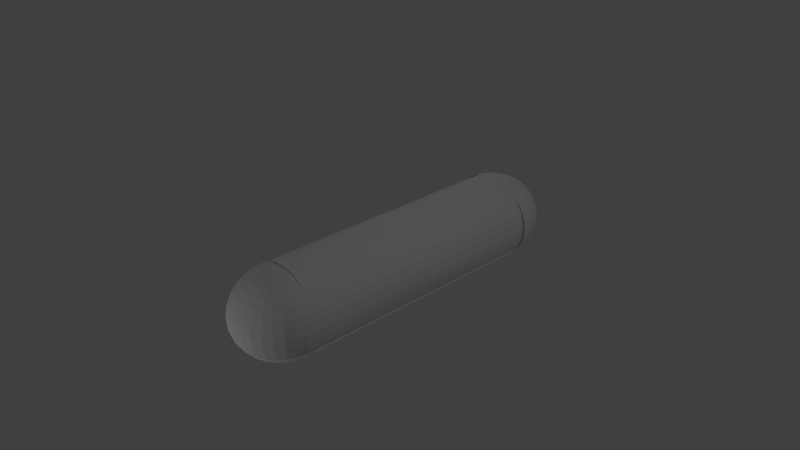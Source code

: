 # Source: Pill.blend  (saved by Blender 2.73.0; exported with 4.5.12 LTS)
import bpy
from mathutils import Matrix  # noqa: F401  (used for matrix-valued properties, if any)

bpy.ops.wm.read_factory_settings(use_empty=True)
scene = bpy.context.scene
scene.name = 'Scene'

# ---- collections
col_collection_1 = bpy.data.collections.new('Collection 1'); scene.collection.children.link(col_collection_1)

# ---- materials (node trees are filled in below, after node groups)
mat_material_001 = bpy.data.materials.new('Material.001')
mat_material_001.alpha_threshold = 0.0
mat_material_001.use_transparent_shadow = False
mat_material_001.roughness = 0.5
mat_material_002 = bpy.data.materials.new('Material.002')
mat_material_002.alpha_threshold = 0.0
mat_material_002.use_transparent_shadow = False
mat_material_002.roughness = 0.5

# ---- material node trees

# ---- world
world_world = bpy.data.worlds.new('World'); scene.world = world_world
world_world.color = (0.05088, 0.05088, 0.05088)
world_world.use_sun_shadow = False
world_world.sun_shadow_jitter_overblur = 0.0
world_world.cycles.sampling_method = 'MANUAL'
world_world.cycles.sample_map_resolution = 256

# ---- cameras
cam_camera = bpy.data.cameras.new('Camera')
cam_camera.clip_end = 100.0
cam_camera.lens = 35.0
cam_camera.sensor_width = 32.0
cam_camera.sensor_height = 18.0
cam_camera.ortho_scale = 7.314
cam_camera.dof.focus_distance = 0.0
cam_camera.dof.aperture_fstop = 128.0

# ---- lights
light_lamp_004 = bpy.data.lights.new('Lamp.004', 'POINT')
light_lamp_004.transmission_factor = 0.0
light_lamp_004.cutoff_distance = 30.0
light_lamp_004.energy = 100.0
light_lamp_004.shadow_buffer_clip_start = 1.001
light_lamp_004.shadow_soft_size = 0.1
light_lamp_004.shadow_maximum_resolution = 0.006
light_lamp_004.use_absolute_resolution = True
light_lamp_004.cycles.use_multiple_importance_sampling = False
light_lamp_003 = bpy.data.lights.new('Lamp.003', 'POINT')
light_lamp_003.transmission_factor = 0.0
light_lamp_003.cutoff_distance = 30.0
light_lamp_003.energy = 100.0
light_lamp_003.shadow_buffer_clip_start = 1.001
light_lamp_003.shadow_soft_size = 0.1
light_lamp_003.shadow_maximum_resolution = 0.006
light_lamp_003.use_absolute_resolution = True
light_lamp_003.cycles.use_multiple_importance_sampling = False
light_lamp_002 = bpy.data.lights.new('Lamp.002', 'POINT')
light_lamp_002.transmission_factor = 0.0
light_lamp_002.cutoff_distance = 30.0
light_lamp_002.energy = 100.0
light_lamp_002.shadow_buffer_clip_start = 1.001
light_lamp_002.shadow_soft_size = 0.1
light_lamp_002.shadow_maximum_resolution = 0.006
light_lamp_002.use_absolute_resolution = True
light_lamp_002.cycles.use_multiple_importance_sampling = False
light_lamp_001 = bpy.data.lights.new('Lamp.001', 'POINT')
light_lamp_001.transmission_factor = 0.0
light_lamp_001.cutoff_distance = 30.0
light_lamp_001.energy = 100.0
light_lamp_001.shadow_buffer_clip_start = 1.001
light_lamp_001.shadow_soft_size = 0.1
light_lamp_001.shadow_maximum_resolution = 0.006
light_lamp_001.use_absolute_resolution = True
light_lamp_001.cycles.use_multiple_importance_sampling = False
light_lamp = bpy.data.lights.new('Lamp', 'POINT')
light_lamp.transmission_factor = 0.0
light_lamp.cutoff_distance = 30.0
light_lamp.energy = 100.0
light_lamp.shadow_buffer_clip_start = 1.001
light_lamp.shadow_soft_size = 0.1
light_lamp.shadow_maximum_resolution = 0.006
light_lamp.use_absolute_resolution = True
light_lamp.cycles.use_multiple_importance_sampling = False

# ---- meshes
me_sphere_001 = bpy.data.meshes.new('Sphere.001')
me_sphere_001.from_pydata([(-0.1951, 0.0, 0.9808), (-0.3827, 0.0, 0.9239), (-0.5556, 0.0, 0.8315), (-0.7071, 0.0, 0.7071), (-0.8315, 0.0, 0.5556), (-0.9239, 0.0, 0.3827), (-0.9808, 0.0, 0.1951), (-1.0, 0.0, 7.55e-08), (-0.9808, 0.0, -0.1951), (-0.9239, 0.0, -0.3827), (-0.8315, 0.0, -0.5556), (-0.7071, 0.0, -0.7071), (-0.5556, 0.0, -0.8315), (-0.3827, 0.0, -0.9239), (-0.1951, 0.0, -0.9808), (0.1951, -7.212e-09, 0.9808), (0.3827, 4.122e-08, 0.9239), (0.5556, 2.632e-08, 0.8315), (0.7071, -2.584e-08, 0.7071), (0.8315, -8.544e-08, 0.5556), (0.9239, 6.357e-08, 0.3827), (0.9808, -8.544e-08, 0.1951), (1.0, -1.003e-07, 7.55e-08), (0.9808, -8.544e-08, -0.1951), (0.9239, 6.357e-08, -0.3827), (0.8315, -8.544e-08, -0.5556), (0.7071, -2.584e-08, -0.7071), (0.5556, -1.094e-08, -0.8315), (0.3827, 3.964e-09, -0.9239), (0.1951, 3.964e-09, -0.9808), (3.258e-07, 0.0, -1.0), (0.1913, -0.03806, 0.9808), (0.3753, -0.07466, 0.9239), (0.5449, -0.1084, 0.8315), (0.6935, -0.1379, 0.7071), (0.8155, -0.1622, 0.5556), (0.9061, -0.1802, 0.3827), (0.9619, -0.1913, 0.1951), (0.9808, -0.1951, 7.55e-08), (0.9619, -0.1913, -0.1951), (0.9061, -0.1802, -0.3827), (0.8155, -0.1622, -0.5556), (0.6935, -0.1379, -0.7071), (0.5449, -0.1084, -0.8315), (0.3753, -0.07466, -0.9239), (0.1913, -0.03806, -0.9808), (0.1802, -0.07466, 0.9808), (0.3536, -0.1464, 0.9239), (0.5133, -0.2126, 0.8315), (0.6533, -0.2706, 0.7071), (0.7682, -0.3182, 0.5556), (0.8536, -0.3536, 0.3827), (0.9061, -0.3753, 0.1951), (0.9239, -0.3827, 7.55e-08), (0.9061, -0.3753, -0.1951), (0.8536, -0.3536, -0.3827), (0.7682, -0.3182, -0.5556), (0.6533, -0.2706, -0.7071), (0.5133, -0.2126, -0.8315), (0.3536, -0.1464, -0.9239), (0.1802, -0.07466, -0.9808), (0.1622, -0.1084, 0.9808), (0.3182, -0.2126, 0.9239), (0.4619, -0.3087, 0.8315), (0.5879, -0.3928, 0.7071), (0.6913, -0.4619, 0.5556), (0.7682, -0.5133, 0.3827), (0.8155, -0.5449, 0.1951), (0.8315, -0.5556, 7.55e-08), (0.8155, -0.5449, -0.1951), (0.7682, -0.5133, -0.3827), (0.6913, -0.4619, -0.5556), (0.5879, -0.3928, -0.7071), (0.4619, -0.3087, -0.8315), (0.3182, -0.2126, -0.9239), (0.1622, -0.1084, -0.9808), (0.138, -0.1379, 0.9808), (0.2706, -0.2706, 0.9239), (0.3928, -0.3928, 0.8315), (0.5, -0.5, 0.7071), (0.5879, -0.5879, 0.5556), (0.6533, -0.6533, 0.3827), (0.6935, -0.6935, 0.1951), (0.7071, -0.7071, 7.55e-08), (0.6935, -0.6935, -0.1951), (0.6533, -0.6533, -0.3827), (0.5879, -0.5879, -0.5556), (0.5, -0.5, -0.7071), (0.3928, -0.3928, -0.8315), (0.2706, -0.2706, -0.9239), (0.1379, -0.1379, -0.9808), (0.1084, -0.1622, 0.9808), (0.2126, -0.3182, 0.9239), (0.3087, -0.4619, 0.8315), (0.3928, -0.5879, 0.7071), (0.4619, -0.6913, 0.5556), (0.5133, -0.7682, 0.3827), (0.5449, -0.8155, 0.1951), (0.5556, -0.8315, 7.55e-08), (0.5449, -0.8155, -0.1951), (0.5133, -0.7682, -0.3827), (0.4619, -0.6913, -0.5556), (0.3928, -0.5879, -0.7071), (0.3087, -0.4619, -0.8315), (0.2126, -0.3182, -0.9239), (0.1084, -0.1622, -0.9808), (0.07466, -0.1802, 0.9808), (0.1464, -0.3536, 0.9239), (0.2126, -0.5133, 0.8315), (0.2706, -0.6533, 0.7071), (0.3182, -0.7682, 0.5556), (0.3536, -0.8536, 0.3827), (0.3753, -0.9061, 0.1951), (0.3827, -0.9239, 7.55e-08), (0.3753, -0.9061, -0.1951), (0.3536, -0.8536, -0.3827), (0.3182, -0.7682, -0.5556), (0.2706, -0.6533, -0.7071), (0.2126, -0.5133, -0.8315), (0.1464, -0.3536, -0.9239), (0.07466, -0.1802, -0.9808), (0.03806, -0.1913, 0.9808), (0.07466, -0.3753, 0.9239), (0.1084, -0.5449, 0.8315), (0.1379, -0.6935, 0.7071), (0.1622, -0.8155, 0.5556), (0.1802, -0.9061, 0.3827), (0.1913, -0.9619, 0.1951), (0.1951, -0.9808, 7.55e-08), (0.1913, -0.9619, -0.1951), (0.1802, -0.9061, -0.3827), (0.1622, -0.8155, -0.5556), (0.1379, -0.6935, -0.7071), (0.1084, -0.5449, -0.8315), (0.07466, -0.3753, -0.9239), (0.03806, -0.1913, -0.9808), (3.117e-07, -0.1951, 0.9808), (2.819e-07, -0.3827, 0.9239), (2.819e-07, -0.5556, 0.8315), (1.851e-07, -0.7071, 0.7071), (1.404e-07, -0.8315, 0.5556), (3.192e-07, -0.9239, 0.3827), (9.567e-08, -0.9808, 0.1951), (1.404e-07, -1.0, 7.55e-08), (9.567e-08, -0.9808, -0.1951), (3.192e-07, -0.9239, -0.3827), (1.404e-07, -0.8315, -0.5556), (1.851e-07, -0.7071, -0.7071), (2.596e-07, -0.5556, -0.8315), (2.521e-07, -0.3827, -0.9239), (3.155e-07, -0.1951, -0.9808), (-0.03806, -0.1913, 0.9808), (-0.07466, -0.3753, 0.9239), (-0.1084, -0.5449, 0.8315), (-0.1379, -0.6935, 0.7071), (-0.1622, -0.8155, 0.5556), (-0.1802, -0.9061, 0.3827), (-0.1913, -0.9619, 0.1951), (-0.1951, -0.9808, 7.55e-08), (-0.1913, -0.9619, -0.1951), (-0.1802, -0.9061, -0.3827), (-0.1622, -0.8155, -0.5556), (-0.1379, -0.6935, -0.7071), (-0.1084, -0.5449, -0.8315), (-0.07466, -0.3753, -0.9239), (-0.03806, -0.1913, -0.9808), (-0.07466, -0.1802, 0.9808), (-0.1464, -0.3536, 0.9239), (-0.2126, -0.5133, 0.8315), (-0.2706, -0.6533, 0.7071), (-0.3182, -0.7682, 0.5556), (-0.3536, -0.8536, 0.3827), (-0.3753, -0.9061, 0.1951), (-0.3827, -0.9239, 7.55e-08), (-0.3753, -0.9061, -0.1951), (-0.3536, -0.8536, -0.3827), (-0.3182, -0.7682, -0.5556), (-0.2706, -0.6533, -0.7071), (-0.2126, -0.5133, -0.8315), (-0.1464, -0.3536, -0.9239), (-0.07466, -0.1802, -0.9808), (-0.1084, -0.1622, 0.9808), (-0.2126, -0.3182, 0.9239), (-0.3087, -0.4619, 0.8315), (-0.3928, -0.5879, 0.7071), (-0.4619, -0.6913, 0.5556), (-0.5133, -0.7682, 0.3827), (-0.5449, -0.8155, 0.1951), (-0.5556, -0.8315, 7.55e-08), (-0.5449, -0.8155, -0.1951), (-0.5133, -0.7682, -0.3827), (-0.4619, -0.6913, -0.5556), (-0.3928, -0.5879, -0.7071), (-0.3087, -0.4619, -0.8315), (-0.2126, -0.3182, -0.9239), (-0.1084, -0.1622, -0.9808), (-0.1379, -0.1379, 0.9808), (-0.2706, -0.2706, 0.9239), (-0.3928, -0.3928, 0.8315), (-0.5, -0.5, 0.7071), (-0.5879, -0.5879, 0.5556), (-0.6533, -0.6533, 0.3827), (-0.6935, -0.6935, 0.1951), (-0.7071, -0.7071, 7.55e-08), (-0.6935, -0.6935, -0.1951), (-0.6533, -0.6533, -0.3827), (-0.5879, -0.5879, -0.5556), (-0.5, -0.5, -0.7071), (-0.3928, -0.3928, -0.8315), (-0.2706, -0.2706, -0.9239), (-0.1379, -0.1379, -0.9808), (-0.1622, -0.1084, 0.9808), (-0.3182, -0.2126, 0.9239), (-0.4619, -0.3087, 0.8315), (-0.5879, -0.3928, 0.7071), (-0.6913, -0.4619, 0.5556), (-0.7682, -0.5133, 0.3827), (-0.8155, -0.5449, 0.1951), (-0.8315, -0.5556, 7.55e-08), (-0.8155, -0.5449, -0.1951), (-0.7682, -0.5133, -0.3827), (-0.6913, -0.4619, -0.5556), (-0.5879, -0.3928, -0.7071), (-0.4619, -0.3087, -0.8315), (-0.3182, -0.2126, -0.9239), (-0.1622, -0.1084, -0.9808), (2.48e-08, -1.247e-07, 1.0), (-0.1802, -0.07466, 0.9808), (-0.3536, -0.1464, 0.9239), (-0.5133, -0.2126, 0.8315), (-0.6533, -0.2706, 0.7071), (-0.7682, -0.3182, 0.5556), (-0.8536, -0.3536, 0.3827), (-0.9061, -0.3753, 0.1951), (-0.9239, -0.3827, 7.55e-08), (-0.9061, -0.3753, -0.1951), (-0.8536, -0.3536, -0.3827), (-0.7682, -0.3182, -0.5556), (-0.6533, -0.2706, -0.7071), (-0.5133, -0.2126, -0.8315), (-0.3536, -0.1464, -0.9239), (-0.1802, -0.07466, -0.9808), (-0.1913, -0.03806, 0.9808), (-0.3753, -0.07466, 0.9239), (-0.5449, -0.1084, 0.8315), (-0.6935, -0.1379, 0.7071), (-0.8155, -0.1622, 0.5556), (-0.9061, -0.1802, 0.3827), (-0.9619, -0.1913, 0.1951), (-0.9808, -0.1951, 7.55e-08), (-0.9619, -0.1913, -0.1951), (-0.9061, -0.1802, -0.3827), (-0.8155, -0.1622, -0.5556), (-0.6935, -0.1379, -0.7071), (-0.5449, -0.1084, -0.8315), (-0.3753, -0.07466, -0.9239), (-0.1913, -0.03806, -0.9808), (0.01882, 2.558, 1.022), (0.01882, -0.026, 1.022), (0.2043, 2.558, 1.002), (0.2043, -0.026, 1.002), (0.3826, 2.558, 0.9442), (0.3826, -0.026, 0.9442), (0.5469, 2.558, 0.8502), (0.5469, -0.026, 0.8502), (0.691, 2.558, 0.7236), (0.691, -0.026, 0.7236), (0.8092, 2.558, 0.5695), (0.8092, -0.026, 0.5695), (0.8971, 2.558, 0.3936), (0.8971, -0.026, 0.3936), (0.9512, 2.558, 0.2027), (0.9512, -0.026, 0.2027), (0.9694, 2.558, 0.004247), (0.9694, -0.026, 0.004247), (0.9512, 2.558, -0.1942), (0.9512, -0.026, -0.1942), (0.8971, 2.558, -0.3851), (0.8971, -0.026, -0.3851), (0.8092, 2.558, -0.561), (0.8092, -0.026, -0.561), (0.691, 2.558, -0.7151), (0.691, -0.026, -0.7151), (0.5469, 2.558, -0.8417), (0.5469, -0.026, -0.8417), (0.3826, 2.558, -0.9357), (0.3826, -0.026, -0.9357), (0.2043, 2.558, -0.9936), (0.2043, -0.026, -0.9936), (0.01882, 2.558, -1.013), (0.01882, -0.026, -1.013), (-0.1666, 2.558, -0.9936), (-0.1666, -0.026, -0.9936), (-0.345, 2.558, -0.9357), (-0.345, -0.026, -0.9357), (-0.5093, 2.558, -0.8417), (-0.5093, -0.026, -0.8417), (-0.6534, 2.558, -0.7151), (-0.6534, -0.026, -0.7151), (-0.7716, 2.558, -0.561), (-0.7716, -0.026, -0.561), (-0.8594, 2.558, -0.3851), (-0.8594, -0.026, -0.3851), (-0.9135, 2.558, -0.1942), (-0.9135, -0.026, -0.1942), (-0.9318, 2.558, 0.004248), (-0.9318, -0.026, 0.004248), (-0.9135, 2.558, 0.2027), (-0.9135, -0.026, 0.2027), (-0.8594, 2.558, 0.3936), (-0.8594, -0.026, 0.3936), (-0.7716, 2.558, 0.5695), (-0.7716, -0.026, 0.5695), (-0.6534, 2.558, 0.7236), (-0.6534, -0.026, 0.7236), (-0.5093, 2.558, 0.8502), (-0.5093, -0.026, 0.8502), (-0.345, 2.558, 0.9442), (-0.345, -0.026, 0.9442), (-0.1666, 2.558, 1.002), (-0.1666, -0.026, 1.002)], [], [(20, 19, 35, 36), (18, 17, 33, 34), (29, 28, 44, 45), (16, 15, 31, 32), (27, 26, 42, 43), (25, 24, 40, 41), (23, 22, 38, 39), (21, 20, 36, 37), (19, 18, 34, 35), (17, 16, 32, 33), (28, 27, 43, 44), (26, 25, 41, 42), (24, 23, 39, 40), (22, 21, 37, 38), (36, 35, 50, 51), (34, 33, 48, 49), (45, 44, 59, 60), (32, 31, 46, 47), (43, 42, 57, 58), (41, 40, 55, 56), (39, 38, 53, 54), (37, 36, 51, 52), (35, 34, 49, 50), (33, 32, 47, 48), (44, 43, 58, 59), (42, 41, 56, 57), (40, 39, 54, 55), (38, 37, 52, 53), (51, 50, 65, 66), (49, 48, 63, 64), (60, 59, 74, 75), (47, 46, 61, 62), (58, 57, 72, 73), (56, 55, 70, 71), (54, 53, 68, 69), (52, 51, 66, 67), (50, 49, 64, 65), (48, 47, 62, 63), (59, 58, 73, 74), (57, 56, 71, 72), (55, 54, 69, 70), (53, 52, 67, 68), (66, 65, 80, 81), (64, 63, 78, 79), (75, 74, 89, 90), (62, 61, 76, 77), (73, 72, 87, 88), (71, 70, 85, 86), (69, 68, 83, 84), (67, 66, 81, 82), (65, 64, 79, 80), (63, 62, 77, 78), (74, 73, 88, 89), (72, 71, 86, 87), (70, 69, 84, 85), (68, 67, 82, 83), (81, 80, 95, 96), (79, 78, 93, 94), (90, 89, 104, 105), (77, 76, 91, 92), (88, 87, 102, 103), (86, 85, 100, 101), (84, 83, 98, 99), (82, 81, 96, 97), (80, 79, 94, 95), (78, 77, 92, 93), (89, 88, 103, 104), (87, 86, 101, 102), (85, 84, 99, 100), (83, 82, 97, 98), (96, 95, 110, 111), (94, 93, 108, 109), (105, 104, 119, 120), (92, 91, 106, 107), (103, 102, 117, 118), (101, 100, 115, 116), (99, 98, 113, 114), (97, 96, 111, 112), (95, 94, 109, 110), (93, 92, 107, 108), (104, 103, 118, 119), (102, 101, 116, 117), (100, 99, 114, 115), (98, 97, 112, 113), (111, 110, 125, 126), (109, 108, 123, 124), (120, 119, 134, 135), (107, 106, 121, 122), (118, 117, 132, 133), (116, 115, 130, 131), (114, 113, 128, 129), (112, 111, 126, 127), (110, 109, 124, 125), (108, 107, 122, 123), (119, 118, 133, 134), (117, 116, 131, 132), (115, 114, 129, 130), (113, 112, 127, 128), (126, 125, 140, 141), (124, 123, 138, 139), (135, 134, 149, 150), (122, 121, 136, 137), (133, 132, 147, 148), (131, 130, 145, 146), (129, 128, 143, 144), (127, 126, 141, 142), (125, 124, 139, 140), (123, 122, 137, 138), (134, 133, 148, 149), (132, 131, 146, 147), (130, 129, 144, 145), (128, 127, 142, 143), (141, 140, 155, 156), (139, 138, 153, 154), (150, 149, 164, 165), (137, 136, 151, 152), (148, 147, 162, 163), (146, 145, 160, 161), (144, 143, 158, 159), (142, 141, 156, 157), (140, 139, 154, 155), (138, 137, 152, 153), (149, 148, 163, 164), (147, 146, 161, 162), (145, 144, 159, 160), (143, 142, 157, 158), (156, 155, 170, 171), (154, 153, 168, 169), (165, 164, 179, 180), (152, 151, 166, 167), (163, 162, 177, 178), (161, 160, 175, 176), (159, 158, 173, 174), (157, 156, 171, 172), (155, 154, 169, 170), (153, 152, 167, 168), (164, 163, 178, 179), (162, 161, 176, 177), (160, 159, 174, 175), (158, 157, 172, 173), (171, 170, 185, 186), (169, 168, 183, 184), (180, 179, 194, 195), (167, 166, 181, 182), (178, 177, 192, 193), (176, 175, 190, 191), (174, 173, 188, 189), (172, 171, 186, 187), (170, 169, 184, 185), (168, 167, 182, 183), (179, 178, 193, 194), (177, 176, 191, 192), (175, 174, 189, 190), (173, 172, 187, 188), (186, 185, 200, 201), (184, 183, 198, 199), (195, 194, 209, 210), (182, 181, 196, 197), (193, 192, 207, 208), (191, 190, 205, 206), (189, 188, 203, 204), (187, 186, 201, 202), (185, 184, 199, 200), (183, 182, 197, 198), (194, 193, 208, 209), (192, 191, 206, 207), (190, 189, 204, 205), (188, 187, 202, 203), (201, 200, 215, 216), (199, 198, 213, 214), (210, 209, 224, 225), (197, 196, 211, 212), (208, 207, 222, 223), (206, 205, 220, 221), (204, 203, 218, 219), (202, 201, 216, 217), (200, 199, 214, 215), (198, 197, 212, 213), (209, 208, 223, 224), (207, 206, 221, 222), (205, 204, 219, 220), (203, 202, 217, 218), (216, 215, 231, 232), (214, 213, 229, 230), (225, 224, 240, 241), (212, 211, 227, 228), (223, 222, 238, 239), (221, 220, 236, 237), (219, 218, 234, 235), (217, 216, 232, 233), (215, 214, 230, 231), (213, 212, 228, 229), (224, 223, 239, 240), (222, 221, 237, 238), (220, 219, 235, 236), (218, 217, 233, 234), (232, 231, 246, 247), (230, 229, 244, 245), (241, 240, 255, 256), (228, 227, 242, 243), (239, 238, 253, 254), (237, 236, 251, 252), (235, 234, 249, 250), (233, 232, 247, 248), (231, 230, 245, 246), (229, 228, 243, 244), (240, 239, 254, 255), (238, 237, 252, 253), (236, 235, 250, 251), (234, 233, 248, 249), (30, 29, 45), (15, 226, 31), (30, 45, 60), (31, 226, 46), (30, 60, 75), (46, 226, 61), (30, 75, 90), (61, 226, 76), (30, 90, 105), (76, 226, 91), (30, 105, 120), (91, 226, 106), (30, 120, 135), (106, 226, 121), (30, 135, 150), (121, 226, 136), (30, 150, 165), (136, 226, 151), (30, 165, 180), (151, 226, 166), (30, 180, 195), (166, 226, 181), (30, 195, 210), (181, 226, 196), (30, 210, 225), (196, 226, 211), (30, 225, 241), (211, 226, 227), (30, 241, 256), (227, 226, 242), (247, 246, 4, 5), (245, 244, 2, 3), (256, 255, 13, 14), (243, 242, 0, 1), (254, 253, 11, 12), (252, 251, 9, 10), (250, 249, 7, 8), (248, 247, 5, 6), (246, 245, 3, 4), (30, 256, 14), (244, 243, 1, 2), (255, 254, 12, 13), (253, 252, 10, 11), (251, 250, 8, 9), (249, 248, 6, 7), (257, 258, 260, 259), (259, 260, 262, 261), (261, 262, 264, 263), (263, 264, 266, 265), (265, 266, 268, 267), (267, 268, 270, 269), (269, 270, 272, 271), (271, 272, 274, 273), (273, 274, 276, 275), (275, 276, 278, 277), (277, 278, 280, 279), (279, 280, 282, 281), (281, 282, 284, 283), (283, 284, 286, 285), (285, 286, 288, 287), (287, 288, 290, 289), (289, 290, 292, 291), (291, 292, 294, 293), (293, 294, 296, 295), (295, 296, 298, 297), (297, 298, 300, 299), (299, 300, 302, 301), (301, 302, 304, 303), (303, 304, 306, 305), (305, 306, 308, 307), (307, 308, 310, 309), (309, 310, 312, 311), (311, 312, 314, 313), (313, 314, 316, 315), (315, 316, 318, 317), (260, 258, 320, 318, 316, 314, 312, 310, 308, 306, 304, 302, 300, 298, 296, 294, 292, 290, 288, 286, 284, 282, 280, 278, 276, 274, 272, 270, 268, 266, 264, 262), (319, 320, 258, 257), (317, 318, 320, 319), (257, 259, 261, 263, 265, 267, 269, 271, 273, 275, 277, 279, 281, 283, 285, 287, 289, 291, 293, 295, 297, 299, 301, 303, 305, 307, 309, 311, 313, 315, 317, 319)])
me_sphere_001.polygons.foreach_set('material_index', [0, 0, 0, 0, 0, 0, 0, 0, 0, 0, 0, 0, 0, 0, 0, 0, 0, 0, 0, 0, 0, 0, 0, 0, 0, 0, 0, 0, 0, 0, 0, 0, 0, 0, 0, 0, 0, 0, 0, 0, 0, 0, 0, 0, 0, 0, 0, 0, 0, 0, 0, 0, 0, 0, 0, 0, 0, 0, 0, 0, 0, 0, 0, 0, 0, 0, 0, 0, 0, 0, 0, 0, 0, 0, 0, 0, 0, 0, 0, 0, 0, 0, 0, 0, 0, 0, 0, 0, 0, 0, 0, 0, 0, 0, 0, 0, 0, 0, 0, 0, 0, 0, 0, 0, 0, 0, 0, 0, 0, 0, 0, 0, 0, 0, 0, 0, 0, 0, 0, 0, 0, 0, 0, 0, 0, 0, 0, 0, 0, 0, 0, 0, 0, 0, 0, 0, 0, 0, 0, 0, 0, 0, 0, 0, 0, 0, 0, 0, 0, 0, 0, 0, 0, 0, 0, 0, 0, 0, 0, 0, 0, 0, 0, 0, 0, 0, 0, 0, 0, 0, 0, 0, 0, 0, 0, 0, 0, 0, 0, 0, 0, 0, 0, 0, 0, 0, 0, 0, 0, 0, 0, 0, 0, 0, 0, 0, 0, 0, 0, 0, 0, 0, 0, 0, 0, 0, 0, 0, 0, 0, 0, 0, 0, 0, 0, 0, 0, 0, 0, 0, 0, 0, 0, 0, 0, 0, 0, 0, 0, 0, 0, 0, 0, 0, 0, 0, 0, 0, 0, 0, 0, 0, 0, 0, 0, 0, 0, 0, 0, 0, 0, 0, 0, 0, 0, 1, 1, 1, 1, 1, 1, 1, 1, 1, 1, 1, 1, 1, 1, 1, 1, 1, 1, 1, 1, 1, 1, 1, 1, 1, 1, 1, 1, 1, 1, 1, 1, 1, 1])
_uv = me_sphere_001.uv_layers.new(name='UVMap')
_uv.uv.foreach_set('vector', [0.6948, 0.9595, 0.5952, 0.9913, 0.5752, 0.9134, 0.656, 0.8802, 0.4908, 0.9999, 0.3884, 0.9845, 0.3975, 0.9317, 0.4879, 0.9312, 0.8773, 0.2244, 0.9241, 0.2974, 0.8935, 0.3099, 0.8632, 0.2327, 0.2952, 0.9475, 0.2164, 0.8951, 0.2258, 0.8801, 0.3085, 0.9141, 0.9592, 0.3809, 0.9785, 0.4729, 0.9151, 0.4745, 0.9114, 0.3912, 0.9785, 0.5697, 0.9575, 0.6657, 0.8783, 0.6362, 0.9044, 0.5572, 0.9175, 0.7563, 0.8593, 0.8381, 0.7899, 0.7763, 0.8403, 0.7099, 0.7841, 0.9072, 0.6948, 0.9595, 0.656, 0.8802, 0.7281, 0.8338, 0.5952, 0.9913, 0.4908, 0.9999, 0.4879, 0.9312, 0.5752, 0.9134, 0.3884, 0.9845, 0.2952, 0.9475, 0.3085, 0.9141, 0.3975, 0.9317, 0.9241, 0.2974, 0.9592, 0.3809, 0.9114, 0.3912, 0.8935, 0.3099, 0.9785, 0.4729, 0.9785, 0.5697, 0.9044, 0.5572, 0.9151, 0.4745, 0.9575, 0.6657, 0.9175, 0.7563, 0.8403, 0.7099, 0.8783, 0.6362, 0.8593, 0.8381, 0.7841, 0.9072, 0.7281, 0.8338, 0.7899, 0.7763, 0.656, 0.8802, 0.5752, 0.9134, 0.552, 0.849, 0.6195, 0.8154, 0.4879, 0.9312, 0.3975, 0.9317, 0.3982, 0.8838, 0.4779, 0.8724, 0.8632, 0.2327, 0.8935, 0.3099, 0.8632, 0.3162, 0.8481, 0.2381, 0.3085, 0.9141, 0.2258, 0.8801, 0.2318, 0.8643, 0.3151, 0.8814, 0.9114, 0.3912, 0.9151, 0.4745, 0.8594, 0.4683, 0.8669, 0.3934, 0.9044, 0.5572, 0.8783, 0.6362, 0.8137, 0.6065, 0.8412, 0.5395, 0.8403, 0.7099, 0.7899, 0.7763, 0.7323, 0.7239, 0.7771, 0.6681, 0.7281, 0.8338, 0.656, 0.8802, 0.6195, 0.8154, 0.6797, 0.7734, 0.5752, 0.9134, 0.4879, 0.9312, 0.4779, 0.8724, 0.552, 0.849, 0.3975, 0.9317, 0.3085, 0.9141, 0.3151, 0.8814, 0.3982, 0.8838, 0.8935, 0.3099, 0.9114, 0.3912, 0.8669, 0.3934, 0.8632, 0.3162, 0.9151, 0.4745, 0.9044, 0.5572, 0.8412, 0.5395, 0.8594, 0.4683, 0.8783, 0.6362, 0.8403, 0.7099, 0.7771, 0.6681, 0.8137, 0.6065, 0.7899, 0.7763, 0.7281, 0.8338, 0.6797, 0.7734, 0.7323, 0.7239, 0.6195, 0.8154, 0.552, 0.849, 0.5271, 0.7943, 0.5849, 0.7608, 0.4779, 0.8724, 0.3982, 0.8838, 0.3925, 0.8407, 0.463, 0.8214, 0.8481, 0.2381, 0.8632, 0.3162, 0.8339, 0.3171, 0.8328, 0.2404, 0.3151, 0.8814, 0.2318, 0.8643, 0.2347, 0.8482, 0.3159, 0.8502, 0.8669, 0.3934, 0.8594, 0.4683, 0.8103, 0.4565, 0.8262, 0.3892, 0.8412, 0.5395, 0.8137, 0.6065, 0.7585, 0.5767, 0.7874, 0.5188, 0.7771, 0.6681, 0.7323, 0.7239, 0.6828, 0.6781, 0.7234, 0.6297, 0.6797, 0.7734, 0.6195, 0.8154, 0.5849, 0.7608, 0.6367, 0.7219, 0.552, 0.849, 0.4779, 0.8724, 0.463, 0.8214, 0.5271, 0.7943, 0.3982, 0.8838, 0.3151, 0.8814, 0.3159, 0.8502, 0.3925, 0.8407, 0.8632, 0.3162, 0.8669, 0.3934, 0.8262, 0.3892, 0.8339, 0.3171, 0.8594, 0.4683, 0.8412, 0.5395, 0.7874, 0.5188, 0.8103, 0.4565, 0.8137, 0.6065, 0.7771, 0.6681, 0.7234, 0.6297, 0.7585, 0.5767, 0.7323, 0.7239, 0.6797, 0.7734, 0.6367, 0.7219, 0.6828, 0.6781, 0.5849, 0.7608, 0.5271, 0.7943, 0.5011, 0.7469, 0.5517, 0.7134, 0.463, 0.8214, 0.3925, 0.8407, 0.3821, 0.8019, 0.4448, 0.7767, 0.8328, 0.2404, 0.8339, 0.3171, 0.8063, 0.3135, 0.8177, 0.24, 0.3159, 0.8502, 0.2347, 0.8482, 0.2346, 0.8323, 0.3121, 0.8211, 0.8262, 0.3892, 0.8103, 0.4565, 0.7669, 0.4408, 0.7891, 0.3802, 0.7874, 0.5188, 0.7585, 0.5767, 0.7105, 0.547, 0.7403, 0.496, 0.7234, 0.6297, 0.6828, 0.6781, 0.6389, 0.6369, 0.6765, 0.5937, 0.6367, 0.7219, 0.5849, 0.7608, 0.5517, 0.7134, 0.5974, 0.6769, 0.5271, 0.7943, 0.463, 0.8214, 0.4448, 0.7767, 0.5011, 0.7469, 0.3925, 0.8407, 0.3159, 0.8502, 0.3121, 0.8211, 0.3821, 0.8019, 0.8339, 0.3171, 0.8262, 0.3892, 0.7891, 0.3802, 0.8063, 0.3135, 0.8103, 0.4565, 0.7874, 0.5188, 0.7403, 0.496, 0.7669, 0.4408, 0.7585, 0.5767, 0.7234, 0.6297, 0.6765, 0.5937, 0.7105, 0.547, 0.6828, 0.6781, 0.6367, 0.7219, 0.5974, 0.6769, 0.6389, 0.6369, 0.5517, 0.7134, 0.5011, 0.7469, 0.4742, 0.7052, 0.5195, 0.6715, 0.4448, 0.7767, 0.3821, 0.8019, 0.3679, 0.767, 0.4241, 0.7371, 0.8177, 0.24, 0.8063, 0.3135, 0.7806, 0.306, 0.8032, 0.237, 0.3121, 0.8211, 0.2346, 0.8323, 0.2319, 0.8171, 0.3042, 0.7941, 0.7891, 0.3802, 0.7669, 0.4408, 0.7281, 0.422, 0.7554, 0.3672, 0.7403, 0.496, 0.7105, 0.547, 0.6675, 0.5173, 0.6988, 0.4717, 0.6765, 0.5937, 0.6389, 0.6369, 0.5988, 0.5989, 0.6343, 0.5595, 0.5974, 0.6769, 0.5517, 0.7134, 0.5195, 0.6715, 0.5606, 0.6361, 0.5011, 0.7469, 0.4448, 0.7767, 0.4241, 0.7371, 0.4742, 0.7052, 0.3821, 0.8019, 0.3121, 0.8211, 0.3042, 0.7941, 0.3679, 0.767, 0.8063, 0.3135, 0.7891, 0.3802, 0.7554, 0.3672, 0.7806, 0.306, 0.7669, 0.4408, 0.7403, 0.496, 0.6988, 0.4717, 0.7281, 0.422, 0.7105, 0.547, 0.6765, 0.5937, 0.6343, 0.5595, 0.6675, 0.5173, 0.6389, 0.6369, 0.5974, 0.6769, 0.5606, 0.6361, 0.5988, 0.5989, 0.5195, 0.6715, 0.4742, 0.7052, 0.4464, 0.6676, 0.4877, 0.6335, 0.4241, 0.7371, 0.3679, 0.767, 0.3505, 0.7356, 0.4011, 0.7016, 0.8032, 0.237, 0.7806, 0.306, 0.7569, 0.2951, 0.7896, 0.2316, 0.3042, 0.7941, 0.2319, 0.8171, 0.2267, 0.8029, 0.293, 0.7695, 0.7554, 0.3672, 0.7281, 0.422, 0.6929, 0.4006, 0.7248, 0.3509, 0.6988, 0.4717, 0.6675, 0.5173, 0.6288, 0.4875, 0.661, 0.4457, 0.6343, 0.5595, 0.5988, 0.5989, 0.5615, 0.5631, 0.5957, 0.5263, 0.5606, 0.6361, 0.5195, 0.6715, 0.4877, 0.6335, 0.5256, 0.5986, 0.4742, 0.7052, 0.4241, 0.7371, 0.4011, 0.7016, 0.4464, 0.6676, 0.3679, 0.767, 0.3042, 0.7941, 0.293, 0.7695, 0.3505, 0.7356, 0.7806, 0.306, 0.7554, 0.3672, 0.7248, 0.3509, 0.7569, 0.2951, 0.7281, 0.422, 0.6988, 0.4717, 0.661, 0.4457, 0.6929, 0.4006, 0.6675, 0.5173, 0.6343, 0.5595, 0.5957, 0.5263, 0.6288, 0.4875, 0.5988, 0.5989, 0.5606, 0.6361, 0.5256, 0.5986, 0.5615, 0.5631, 0.4877, 0.6335, 0.4464, 0.6676, 0.4175, 0.6333, 0.4557, 0.5983, 0.4011, 0.7016, 0.3505, 0.7356, 0.3304, 0.7072, 0.3761, 0.6694, 0.7896, 0.2316, 0.7569, 0.2951, 0.7355, 0.2812, 0.7773, 0.2241, 0.293, 0.7695, 0.2267, 0.8029, 0.2193, 0.79, 0.2788, 0.7473, 0.7248, 0.3509, 0.6929, 0.4006, 0.661, 0.3769, 0.6971, 0.3316, 0.661, 0.4457, 0.6288, 0.4875, 0.593, 0.457, 0.6265, 0.4183, 0.5957, 0.5263, 0.5615, 0.5631, 0.5259, 0.5288, 0.5596, 0.4935, 0.5256, 0.5986, 0.4877, 0.6335, 0.4557, 0.5983, 0.4914, 0.5634, 0.4464, 0.6676, 0.4011, 0.7016, 0.3761, 0.6694, 0.4175, 0.6333, 0.3505, 0.7356, 0.293, 0.7695, 0.2788, 0.7473, 0.3304, 0.7072, 0.7569, 0.2951, 0.7248, 0.3509, 0.6971, 0.3316, 0.7355, 0.2812, 0.6929, 0.4006, 0.661, 0.4457, 0.6265, 0.4183, 0.661, 0.3769, 0.6288, 0.4875, 0.5957, 0.5263, 0.5596, 0.4935, 0.593, 0.457, 0.5615, 0.5631, 0.5256, 0.5986, 0.4914, 0.5634, 0.5259, 0.5288, 0.4557, 0.5983, 0.4175, 0.6333, 0.3871, 0.6016, 0.4231, 0.5651, 0.3761, 0.6694, 0.3304, 0.7072, 0.3076, 0.6818, 0.349, 0.6402, 0.7773, 0.2241, 0.7355, 0.2812, 0.7164, 0.2646, 0.7664, 0.2147, 0.2788, 0.7473, 0.2193, 0.79, 0.2099, 0.7785, 0.2618, 0.7275, 0.6971, 0.3316, 0.661, 0.3769, 0.6318, 0.3508, 0.672, 0.3096, 0.6265, 0.4183, 0.593, 0.457, 0.5592, 0.4256, 0.5944, 0.3891, 0.5596, 0.4935, 0.5259, 0.5288, 0.4912, 0.4951, 0.5249, 0.4607, 0.4914, 0.5634, 0.4557, 0.5983, 0.4231, 0.5651, 0.4573, 0.5296, 0.4175, 0.6333, 0.3761, 0.6694, 0.349, 0.6402, 0.3871, 0.6016, 0.3304, 0.7072, 0.2788, 0.7473, 0.2618, 0.7275, 0.3076, 0.6818, 0.7355, 0.2812, 0.6971, 0.3316, 0.672, 0.3096, 0.7164, 0.2646, 0.661, 0.3769, 0.6265, 0.4183, 0.5944, 0.3891, 0.6318, 0.3508, 0.593, 0.457, 0.5596, 0.4935, 0.5249, 0.4607, 0.5592, 0.4256, 0.5259, 0.5288, 0.4914, 0.5634, 0.4573, 0.5296, 0.4912, 0.4951, 0.4231, 0.5651, 0.3871, 0.6016, 0.3549, 0.5718, 0.3892, 0.5333, 0.349, 0.6402, 0.3076, 0.6818, 0.2823, 0.659, 0.3195, 0.6134, 0.7664, 0.2147, 0.7164, 0.2646, 0.6997, 0.2455, 0.7573, 0.2037, 0.2618, 0.7275, 0.2099, 0.7785, 0.1987, 0.7687, 0.2424, 0.7102, 0.672, 0.3096, 0.6318, 0.3508, 0.6049, 0.3221, 0.6496, 0.2848, 0.5944, 0.3891, 0.5592, 0.4256, 0.5268, 0.3928, 0.5643, 0.3578, 0.5249, 0.4607, 0.4912, 0.4951, 0.4565, 0.4614, 0.491, 0.427, 0.4573, 0.5296, 0.4231, 0.5651, 0.3892, 0.5333, 0.4227, 0.4965, 0.3871, 0.6016, 0.349, 0.6402, 0.3195, 0.6134, 0.3549, 0.5718, 0.3076, 0.6818, 0.2618, 0.7275, 0.2424, 0.7102, 0.2823, 0.659, 0.7164, 0.2646, 0.672, 0.3096, 0.6496, 0.2848, 0.6997, 0.2455, 0.6318, 0.3508, 0.5944, 0.3891, 0.5643, 0.3578, 0.6049, 0.3221, 0.5592, 0.4256, 0.5249, 0.4607, 0.491, 0.427, 0.5268, 0.3928, 0.4912, 0.4951, 0.4573, 0.5296, 0.4227, 0.4965, 0.4565, 0.4614, 0.3892, 0.5333, 0.3549, 0.5718, 0.3204, 0.5437, 0.3534, 0.5023, 0.3195, 0.6134, 0.2823, 0.659, 0.2543, 0.639, 0.2874, 0.5889, 0.7573, 0.2037, 0.6997, 0.2455, 0.6858, 0.2239, 0.75, 0.1911, 0.2424, 0.7102, 0.1987, 0.7687, 0.1861, 0.7609, 0.2205, 0.6957, 0.6496, 0.2848, 0.6049, 0.3221, 0.5803, 0.2906, 0.6298, 0.2572, 0.5643, 0.3578, 0.5268, 0.3928, 0.4951, 0.3579, 0.5357, 0.324, 0.491, 0.427, 0.4565, 0.4614, 0.4212, 0.427, 0.4572, 0.392, 0.4227, 0.4965, 0.3892, 0.5333, 0.3534, 0.5023, 0.3867, 0.4635, 0.3549, 0.5718, 0.3195, 0.6134, 0.2874, 0.5889, 0.3204, 0.5437, 0.2823, 0.659, 0.2424, 0.7102, 0.2205, 0.6957, 0.2543, 0.639, 0.6997, 0.2455, 0.6496, 0.2848, 0.6298, 0.2572, 0.6858, 0.2239, 0.6049, 0.3221, 0.5643, 0.3578, 0.5357, 0.324, 0.5803, 0.2906, 0.5268, 0.3928, 0.491, 0.427, 0.4572, 0.392, 0.4951, 0.3579, 0.4565, 0.4614, 0.4227, 0.4965, 0.3867, 0.4635, 0.4212, 0.427, 0.3534, 0.5023, 0.3204, 0.5437, 0.2828, 0.5169, 0.3149, 0.4718, 0.2874, 0.5889, 0.2543, 0.639, 0.2233, 0.6219, 0.2522, 0.5666, 0.75, 0.1911, 0.6858, 0.2239, 0.6747, 0.2, 0.7449, 0.1773, 0.2205, 0.6957, 0.1861, 0.7609, 0.1721, 0.7553, 0.1964, 0.6842, 0.6298, 0.2572, 0.5803, 0.2906, 0.5577, 0.2558, 0.6127, 0.2265, 0.5357, 0.324, 0.4951, 0.3579, 0.4639, 0.3201, 0.5084, 0.2869, 0.4572, 0.392, 0.4212, 0.427, 0.3845, 0.3911, 0.4227, 0.3546, 0.3867, 0.4635, 0.3534, 0.5023, 0.3149, 0.4718, 0.3486, 0.4299, 0.3204, 0.5437, 0.2874, 0.5889, 0.2522, 0.5666, 0.2828, 0.5169, 0.2543, 0.639, 0.2205, 0.6957, 0.1964, 0.6842, 0.2233, 0.6219, 0.6858, 0.2239, 0.6298, 0.2572, 0.6127, 0.2265, 0.6747, 0.2, 0.5803, 0.2906, 0.5357, 0.324, 0.5084, 0.2869, 0.5577, 0.2558, 0.4951, 0.3579, 0.4572, 0.392, 0.4227, 0.3546, 0.4639, 0.3201, 0.4212, 0.427, 0.3867, 0.4635, 0.3486, 0.4299, 0.3845, 0.3911, 0.3149, 0.4718, 0.2828, 0.5169, 0.2411, 0.4915, 0.2725, 0.4411, 0.2522, 0.5666, 0.2233, 0.6219, 0.1892, 0.6079, 0.2132, 0.5467, 0.7449, 0.1773, 0.6747, 0.2, 0.667, 0.1738, 0.7422, 0.1626, 0.1964, 0.6842, 0.1721, 0.7553, 0.157, 0.7521, 0.1701, 0.676, 0.6127, 0.2265, 0.5577, 0.2558, 0.5375, 0.2169, 0.5989, 0.1925, 0.5084, 0.2869, 0.4639, 0.3201, 0.4324, 0.2784, 0.4822, 0.2457, 0.4227, 0.3546, 0.3845, 0.3911, 0.3454, 0.353, 0.3869, 0.3141, 0.3486, 0.4299, 0.3149, 0.4718, 0.2725, 0.4411, 0.3075, 0.3952, 0.2828, 0.5169, 0.2522, 0.5666, 0.2132, 0.5467, 0.2411, 0.4915, 0.2233, 0.6219, 0.1964, 0.6842, 0.1701, 0.676, 0.1892, 0.6079, 0.6747, 0.2, 0.6127, 0.2265, 0.5989, 0.1925, 0.667, 0.1738, 0.5577, 0.2558, 0.5084, 0.2869, 0.4822, 0.2457, 0.5375, 0.2169, 0.4639, 0.3201, 0.4227, 0.3546, 0.3869, 0.3141, 0.4324, 0.2784, 0.3845, 0.3911, 0.3486, 0.4299, 0.3075, 0.3952, 0.3454, 0.353, 0.2725, 0.4411, 0.2411, 0.4915, 0.1945, 0.4674, 0.2253, 0.4104, 0.2132, 0.5467, 0.1892, 0.6079, 0.1516, 0.5977, 0.1696, 0.5297, 0.7422, 0.1626, 0.667, 0.1738, 0.6632, 0.1454, 0.7421, 0.1472, 0.1701, 0.676, 0.157, 0.7521, 0.1413, 0.7515, 0.1417, 0.6716, 0.5989, 0.1925, 0.5375, 0.2169, 0.5199, 0.1732, 0.5888, 0.1547, 0.4822, 0.2457, 0.4324, 0.2784, 0.4003, 0.2315, 0.457, 0.1991, 0.3869, 0.3141, 0.3454, 0.353, 0.3025, 0.3113, 0.3488, 0.2689, 0.3075, 0.3952, 0.2725, 0.4411, 0.2253, 0.4104, 0.2613, 0.3584, 0.2411, 0.4915, 0.2132, 0.5467, 0.1696, 0.5297, 0.1945, 0.4674, 0.1892, 0.6079, 0.1701, 0.676, 0.1417, 0.6716, 0.1516, 0.5977, 0.667, 0.1738, 0.5989, 0.1925, 0.5888, 0.1547, 0.6632, 0.1454, 0.5375, 0.2169, 0.4822, 0.2457, 0.457, 0.1991, 0.5199, 0.1732, 0.4324, 0.2784, 0.3869, 0.3141, 0.3488, 0.2689, 0.4003, 0.2315, 0.3454, 0.353, 0.3075, 0.3952, 0.2613, 0.3584, 0.3025, 0.3113, 0.2253, 0.4104, 0.1945, 0.4674, 0.1411, 0.4449, 0.1712, 0.3792, 0.1696, 0.5297, 0.1516, 0.5977, 0.1102, 0.5922, 0.1204, 0.5162, 0.7421, 0.1472, 0.6632, 0.1454, 0.664, 0.1152, 0.7449, 0.1315, 0.1417, 0.6716, 0.1413, 0.7515, 0.1252, 0.7538, 0.1115, 0.6717, 0.5888, 0.1547, 0.5199, 0.1732, 0.5059, 0.1235, 0.5834, 0.1128, 0.457, 0.1991, 0.4003, 0.2315, 0.3672, 0.1773, 0.4333, 0.1455, 0.3488, 0.2689, 0.3025, 0.3113, 0.2544, 0.2649, 0.3073, 0.2174, 0.2613, 0.3584, 0.2253, 0.4104, 0.1712, 0.3792, 0.2084, 0.3187, 0.1945, 0.4674, 0.1696, 0.5297, 0.1204, 0.5162, 0.1411, 0.4449, 0.1516, 0.5977, 0.1417, 0.6716, 0.1115, 0.6717, 0.1102, 0.5922, 0.6632, 0.1454, 0.5888, 0.1547, 0.5834, 0.1128, 0.664, 0.1152, 0.5199, 0.1732, 0.457, 0.1991, 0.4333, 0.1455, 0.5059, 0.1235, 0.4003, 0.2315, 0.3488, 0.2689, 0.3073, 0.2174, 0.3672, 0.1773, 0.3025, 0.3113, 0.2613, 0.3584, 0.2084, 0.3187, 0.2544, 0.2649, 0.1712, 0.3792, 0.1411, 0.4449, 0.07873, 0.425, 0.1067, 0.3469, 0.1204, 0.5162, 0.1102, 0.5922, 0.06473, 0.5927, 0.06435, 0.5078, 0.7449, 0.1315, 0.664, 0.1152, 0.6703, 0.08346, 0.7507, 0.1162, 0.1115, 0.6717, 0.1252, 0.7538, 0.1093, 0.7592, 0.08007, 0.677, 0.5834, 0.1128, 0.5059, 0.1235, 0.4966, 0.06642, 0.5841, 0.06639, 0.4333, 0.1455, 0.3672, 0.1773, 0.3325, 0.1128, 0.4119, 0.08287, 0.3073, 0.2174, 0.2544, 0.2649, 0.1991, 0.212, 0.261, 0.1571, 0.2084, 0.3187, 0.1712, 0.3792, 0.1067, 0.3469, 0.1475, 0.2755, 0.1411, 0.4449, 0.1204, 0.5162, 0.06435, 0.5078, 0.07873, 0.425, 0.1102, 0.5922, 0.1115, 0.6717, 0.08007, 0.677, 0.06473, 0.5927, 0.664, 0.1152, 0.5834, 0.1128, 0.5841, 0.06639, 0.6703, 0.08346, 0.5059, 0.1235, 0.4333, 0.1455, 0.4119, 0.08287, 0.4966, 0.06642, 0.3672, 0.1773, 0.3073, 0.2174, 0.261, 0.1571, 0.3325, 0.1128, 0.2544, 0.2649, 0.2084, 0.3187, 0.1475, 0.2755, 0.1991, 0.212, 0.8233, 0.1596, 0.8773, 0.2244, 0.8632, 0.2327, 0.2164, 0.8951, 0.1511, 0.8351, 0.2258, 0.8801, 0.8233, 0.1596, 0.8632, 0.2327, 0.8481, 0.2381, 0.2258, 0.8801, 0.1511, 0.8351, 0.2318, 0.8643, 0.8233, 0.1596, 0.8481, 0.2381, 0.8328, 0.2404, 0.2318, 0.8643, 0.1511, 0.8351, 0.2347, 0.8482, 0.8233, 0.1596, 0.8328, 0.2404, 0.8177, 0.24, 0.2347, 0.8482, 0.1511, 0.8351, 0.2346, 0.8323, 0.8233, 0.1596, 0.8177, 0.24, 0.8032, 0.237, 0.2346, 0.8323, 0.1511, 0.8351, 0.2319, 0.8171, 0.8233, 0.1596, 0.8032, 0.237, 0.7896, 0.2316, 0.2319, 0.8171, 0.1511, 0.8351, 0.2267, 0.8029, 0.8233, 0.1596, 0.7896, 0.2316, 0.7773, 0.2241, 0.2267, 0.8029, 0.1511, 0.8351, 0.2193, 0.79, 0.8233, 0.1596, 0.7773, 0.2241, 0.7664, 0.2147, 0.2193, 0.79, 0.1511, 0.8351, 0.2099, 0.7785, 0.8233, 0.1596, 0.7664, 0.2147, 0.7573, 0.2037, 0.2099, 0.7785, 0.1511, 0.8351, 0.1987, 0.7687, 0.8233, 0.1596, 0.7573, 0.2037, 0.75, 0.1911, 0.1987, 0.7687, 0.1511, 0.8351, 0.1861, 0.7609, 0.8233, 0.1596, 0.75, 0.1911, 0.7449, 0.1773, 0.1861, 0.7609, 0.1511, 0.8351, 0.1721, 0.7553, 0.8233, 0.1596, 0.7449, 0.1773, 0.7422, 0.1626, 0.1721, 0.7553, 0.1511, 0.8351, 0.157, 0.7521, 0.8233, 0.1596, 0.7422, 0.1626, 0.7421, 0.1472, 0.157, 0.7521, 0.1511, 0.8351, 0.1413, 0.7515, 0.8233, 0.1596, 0.7421, 0.1472, 0.7449, 0.1315, 0.1413, 0.7515, 0.1511, 0.8351, 0.1252, 0.7538, 0.8233, 0.1596, 0.7449, 0.1315, 0.7507, 0.1162, 0.1252, 0.7538, 0.1511, 0.8351, 0.1093, 0.7592, 0.1067, 0.3469, 0.07873, 0.425, 0.005042, 0.4089, 0.03071, 0.3142, 0.06435, 0.5078, 0.06473, 0.5927, 0.01524, 0.6011, 9.89e-05, 0.5063, 0.7507, 0.1162, 0.6703, 0.08346, 0.6832, 0.05103, 0.7597, 0.1016, 0.08007, 0.677, 0.1093, 0.7592, 0.09358, 0.7666, 0.04791, 0.6886, 0.5841, 0.06639, 0.4966, 0.06642, 0.4945, 9.89e-05, 0.5931, 0.01535, 0.4119, 0.08287, 0.3325, 0.1128, 0.2965, 0.035, 0.394, 0.006874, 0.261, 0.1571, 0.1991, 0.212, 0.1334, 0.1503, 0.208, 0.08426, 0.1475, 0.2755, 0.1067, 0.3469, 0.03071, 0.3142, 0.07534, 0.2282, 0.07873, 0.425, 0.06435, 0.5078, 9.89e-05, 0.5063, 0.005042, 0.4089, 0.8233, 0.1596, 0.7507, 0.1162, 0.7597, 0.1016, 0.06473, 0.5927, 0.08007, 0.677, 0.04791, 0.6886, 0.01524, 0.6011, 0.6703, 0.08346, 0.5841, 0.06639, 0.5931, 0.01535, 0.6832, 0.05103, 0.4966, 0.06642, 0.4119, 0.08287, 0.394, 0.006874, 0.4945, 9.89e-05, 0.3325, 0.1128, 0.261, 0.1571, 0.208, 0.08426, 0.2965, 0.035, 0.1991, 0.212, 0.1475, 0.2755, 0.07534, 0.2282, 0.1334, 0.1503, 0.0, 0.0, 1.0, 0.0, 1.0, 1.0, 0.0, 1.0, 0.0, 0.0, 1.0, 0.0, 1.0, 1.0, 0.0, 1.0, 0.0, 0.0, 1.0, 0.0, 1.0, 1.0, 0.0, 1.0, 0.0, 0.0, 1.0, 0.0, 1.0, 1.0, 0.0, 1.0, 0.0, 0.0, 1.0, 0.0, 1.0, 1.0, 0.0, 1.0, 0.0, 0.0, 1.0, 0.0, 1.0, 1.0, 0.0, 1.0, 0.0, 0.0, 1.0, 0.0, 1.0, 1.0, 0.0, 1.0, 0.0, 0.0, 1.0, 0.0, 1.0, 1.0, 0.0, 1.0, 0.0, 0.0, 1.0, 0.0, 1.0, 1.0, 0.0, 1.0, 0.0, 0.0, 1.0, 0.0, 1.0, 1.0, 0.0, 1.0, 0.0, 0.0, 1.0, 0.0, 1.0, 1.0, 0.0, 1.0, 0.0, 0.0, 1.0, 0.0, 1.0, 1.0, 0.0, 1.0, 0.0, 0.0, 1.0, 0.0, 1.0, 1.0, 0.0, 1.0, 0.0, 0.0, 1.0, 0.0, 1.0, 1.0, 0.0, 1.0, 0.0, 0.0, 1.0, 0.0, 1.0, 1.0, 0.0, 1.0, 0.0, 0.0, 1.0, 0.0, 1.0, 1.0, 0.0, 1.0, 0.0, 0.0, 1.0, 0.0, 1.0, 1.0, 0.0, 1.0, 0.0, 0.0, 1.0, 0.0, 1.0, 1.0, 0.0, 1.0, 0.0, 0.0, 1.0, 0.0, 1.0, 1.0, 0.0, 1.0, 0.0, 0.0, 1.0, 0.0, 1.0, 1.0, 0.0, 1.0, 0.0, 0.0, 1.0, 0.0, 1.0, 1.0, 0.0, 1.0, 0.0, 0.0, 1.0, 0.0, 1.0, 1.0, 0.0, 1.0, 0.0, 0.0, 1.0, 0.0, 1.0, 1.0, 0.0, 1.0, 0.0, 0.0, 1.0, 0.0, 1.0, 1.0, 0.0, 1.0, 0.0, 0.0, 1.0, 0.0, 1.0, 1.0, 0.0, 1.0, 0.0, 0.0, 1.0, 0.0, 1.0, 1.0, 0.0, 1.0, 0.0, 0.0, 1.0, 0.0, 1.0, 1.0, 0.0, 1.0, 0.0, 0.0, 1.0, 0.0, 1.0, 1.0, 0.0, 1.0, 0.0, 0.0, 1.0, 0.0, 1.0, 1.0, 0.0, 1.0, 0.0, 0.0, 1.0, 0.0, 1.0, 1.0, 0.0, 1.0, 0.5, 1.0, 0.5975, 0.9904, 0.6913, 0.9619, 0.7778, 0.9157, 0.8536, 0.8536, 0.9157, 0.7778, 0.9619, 0.6913, 0.9904, 0.5975, 1.0, 0.5, 0.9904, 0.4025, 0.9619, 0.3087, 0.9157, 0.2222, 0.8536, 0.1464, 0.7778, 0.08427, 0.6913, 0.03806, 0.5975, 0.009607, 0.5, 0.0, 0.4025, 0.009607, 0.3087, 0.03806, 0.2222, 0.08427, 0.1464, 0.1464, 0.08426, 0.2222, 0.03806, 0.3087, 0.009607, 0.4025, 0.0, 0.5, 0.009607, 0.5975, 0.03806, 0.6913, 0.08427, 0.7778, 0.1464, 0.8536, 0.2222, 0.9157, 0.3087, 0.9619, 0.4025, 0.9904, 0.0, 0.0, 1.0, 0.0, 1.0, 1.0, 0.0, 1.0, 0.0, 0.0, 1.0, 0.0, 1.0, 1.0, 0.0, 1.0, 0.5, 1.0, 0.5975, 0.9904, 0.6913, 0.9619, 0.7778, 0.9157, 0.8536, 0.8536, 0.9157, 0.7778, 0.9619, 0.6913, 0.9904, 0.5975, 1.0, 0.5, 0.9904, 0.4025, 0.9619, 0.3087, 0.9157, 0.2222, 0.8536, 0.1464, 0.7778, 0.08427, 0.6913, 0.03806, 0.5975, 0.009607, 0.5, 0.0, 0.4025, 0.009607, 0.3087, 0.03806, 0.2222, 0.08427, 0.1464, 0.1464, 0.08426, 0.2222, 0.03806, 0.3087, 0.009607, 0.4025, 0.0, 0.5, 0.009607, 0.5975, 0.03806, 0.6913, 0.08427, 0.7778, 0.1464, 0.8536, 0.2222, 0.9157, 0.3087, 0.9619, 0.4025, 0.9904])
me_sphere_001.materials.append(mat_material_001)
me_sphere_001.materials.append(mat_material_002)
me_sphere_001.use_remesh_preserve_volume = False
me_sphere_001.use_remesh_preserve_attributes = False
me_sphere_001.use_mirror_vertex_groups = False
me_sphere_001.update()
me_sphere = bpy.data.meshes.new('Sphere')
me_sphere.from_pydata([(-0.1951, 0.0, 0.9808), (-0.3827, 0.0, 0.9239), (-0.5556, 0.0, 0.8315), (-0.7071, 0.0, 0.7071), (-0.8315, 0.0, 0.5556), (-0.9239, 0.0, 0.3827), (-0.9808, 0.0, 0.1951), (-1.0, 0.0, 7.55e-08), (-0.9808, 0.0, -0.1951), (-0.9239, 0.0, -0.3827), (-0.8315, 0.0, -0.5556), (-0.7071, 0.0, -0.7071), (-0.5556, 0.0, -0.8315), (-0.3827, 0.0, -0.9239), (-0.1951, 0.0, -0.9808), (0.1951, -7.212e-09, 0.9808), (0.3827, 4.122e-08, 0.9239), (0.5556, 2.632e-08, 0.8315), (0.7071, -2.584e-08, 0.7071), (0.8315, -8.544e-08, 0.5556), (0.9239, 6.357e-08, 0.3827), (0.9808, -8.544e-08, 0.1951), (1.0, -1.003e-07, 7.55e-08), (0.9808, -8.544e-08, -0.1951), (0.9239, 6.357e-08, -0.3827), (0.8315, -8.544e-08, -0.5556), (0.7071, -2.584e-08, -0.7071), (0.5556, -1.094e-08, -0.8315), (0.3827, 3.964e-09, -0.9239), (0.1951, 3.964e-09, -0.9808), (3.258e-07, 0.0, -1.0), (0.1913, -0.03806, 0.9808), (0.3753, -0.07466, 0.9239), (0.5449, -0.1084, 0.8315), (0.6935, -0.1379, 0.7071), (0.8155, -0.1622, 0.5556), (0.9061, -0.1802, 0.3827), (0.9619, -0.1913, 0.1951), (0.9808, -0.1951, 7.55e-08), (0.9619, -0.1913, -0.1951), (0.9061, -0.1802, -0.3827), (0.8155, -0.1622, -0.5556), (0.6935, -0.1379, -0.7071), (0.5449, -0.1084, -0.8315), (0.3753, -0.07466, -0.9239), (0.1913, -0.03806, -0.9808), (0.1802, -0.07466, 0.9808), (0.3536, -0.1464, 0.9239), (0.5133, -0.2126, 0.8315), (0.6533, -0.2706, 0.7071), (0.7682, -0.3182, 0.5556), (0.8536, -0.3536, 0.3827), (0.9061, -0.3753, 0.1951), (0.9239, -0.3827, 7.55e-08), (0.9061, -0.3753, -0.1951), (0.8536, -0.3536, -0.3827), (0.7682, -0.3182, -0.5556), (0.6533, -0.2706, -0.7071), (0.5133, -0.2126, -0.8315), (0.3536, -0.1464, -0.9239), (0.1802, -0.07466, -0.9808), (0.1622, -0.1084, 0.9808), (0.3182, -0.2126, 0.9239), (0.4619, -0.3087, 0.8315), (0.5879, -0.3928, 0.7071), (0.6913, -0.4619, 0.5556), (0.7682, -0.5133, 0.3827), (0.8155, -0.5449, 0.1951), (0.8315, -0.5556, 7.55e-08), (0.8155, -0.5449, -0.1951), (0.7682, -0.5133, -0.3827), (0.6913, -0.4619, -0.5556), (0.5879, -0.3928, -0.7071), (0.4619, -0.3087, -0.8315), (0.3182, -0.2126, -0.9239), (0.1622, -0.1084, -0.9808), (0.138, -0.1379, 0.9808), (0.2706, -0.2706, 0.9239), (0.3928, -0.3928, 0.8315), (0.5, -0.5, 0.7071), (0.5879, -0.5879, 0.5556), (0.6533, -0.6533, 0.3827), (0.6935, -0.6935, 0.1951), (0.7071, -0.7071, 7.55e-08), (0.6935, -0.6935, -0.1951), (0.6533, -0.6533, -0.3827), (0.5879, -0.5879, -0.5556), (0.5, -0.5, -0.7071), (0.3928, -0.3928, -0.8315), (0.2706, -0.2706, -0.9239), (0.1379, -0.1379, -0.9808), (0.1084, -0.1622, 0.9808), (0.2126, -0.3182, 0.9239), (0.3087, -0.4619, 0.8315), (0.3928, -0.5879, 0.7071), (0.4619, -0.6913, 0.5556), (0.5133, -0.7682, 0.3827), (0.5449, -0.8155, 0.1951), (0.5556, -0.8315, 7.55e-08), (0.5449, -0.8155, -0.1951), (0.5133, -0.7682, -0.3827), (0.4619, -0.6913, -0.5556), (0.3928, -0.5879, -0.7071), (0.3087, -0.4619, -0.8315), (0.2126, -0.3182, -0.9239), (0.1084, -0.1622, -0.9808), (0.07466, -0.1802, 0.9808), (0.1464, -0.3536, 0.9239), (0.2126, -0.5133, 0.8315), (0.2706, -0.6533, 0.7071), (0.3182, -0.7682, 0.5556), (0.3536, -0.8536, 0.3827), (0.3753, -0.9061, 0.1951), (0.3827, -0.9239, 7.55e-08), (0.3753, -0.9061, -0.1951), (0.3536, -0.8536, -0.3827), (0.3182, -0.7682, -0.5556), (0.2706, -0.6533, -0.7071), (0.2126, -0.5133, -0.8315), (0.1464, -0.3536, -0.9239), (0.07466, -0.1802, -0.9808), (0.03806, -0.1913, 0.9808), (0.07466, -0.3753, 0.9239), (0.1084, -0.5449, 0.8315), (0.1379, -0.6935, 0.7071), (0.1622, -0.8155, 0.5556), (0.1802, -0.9061, 0.3827), (0.1913, -0.9619, 0.1951), (0.1951, -0.9808, 7.55e-08), (0.1913, -0.9619, -0.1951), (0.1802, -0.9061, -0.3827), (0.1622, -0.8155, -0.5556), (0.1379, -0.6935, -0.7071), (0.1084, -0.5449, -0.8315), (0.07466, -0.3753, -0.9239), (0.03806, -0.1913, -0.9808), (3.117e-07, -0.1951, 0.9808), (2.819e-07, -0.3827, 0.9239), (2.819e-07, -0.5556, 0.8315), (1.851e-07, -0.7071, 0.7071), (1.404e-07, -0.8315, 0.5556), (3.192e-07, -0.9239, 0.3827), (9.567e-08, -0.9808, 0.1951), (1.404e-07, -1.0, 7.55e-08), (9.567e-08, -0.9808, -0.1951), (3.192e-07, -0.9239, -0.3827), (1.404e-07, -0.8315, -0.5556), (1.851e-07, -0.7071, -0.7071), (2.596e-07, -0.5556, -0.8315), (2.521e-07, -0.3827, -0.9239), (3.155e-07, -0.1951, -0.9808), (-0.03806, -0.1913, 0.9808), (-0.07466, -0.3753, 0.9239), (-0.1084, -0.5449, 0.8315), (-0.1379, -0.6935, 0.7071), (-0.1622, -0.8155, 0.5556), (-0.1802, -0.9061, 0.3827), (-0.1913, -0.9619, 0.1951), (-0.1951, -0.9808, 7.55e-08), (-0.1913, -0.9619, -0.1951), (-0.1802, -0.9061, -0.3827), (-0.1622, -0.8155, -0.5556), (-0.1379, -0.6935, -0.7071), (-0.1084, -0.5449, -0.8315), (-0.07466, -0.3753, -0.9239), (-0.03806, -0.1913, -0.9808), (-0.07466, -0.1802, 0.9808), (-0.1464, -0.3536, 0.9239), (-0.2126, -0.5133, 0.8315), (-0.2706, -0.6533, 0.7071), (-0.3182, -0.7682, 0.5556), (-0.3536, -0.8536, 0.3827), (-0.3753, -0.9061, 0.1951), (-0.3827, -0.9239, 7.55e-08), (-0.3753, -0.9061, -0.1951), (-0.3536, -0.8536, -0.3827), (-0.3182, -0.7682, -0.5556), (-0.2706, -0.6533, -0.7071), (-0.2126, -0.5133, -0.8315), (-0.1464, -0.3536, -0.9239), (-0.07466, -0.1802, -0.9808), (-0.1084, -0.1622, 0.9808), (-0.2126, -0.3182, 0.9239), (-0.3087, -0.4619, 0.8315), (-0.3928, -0.5879, 0.7071), (-0.4619, -0.6913, 0.5556), (-0.5133, -0.7682, 0.3827), (-0.5449, -0.8155, 0.1951), (-0.5556, -0.8315, 7.55e-08), (-0.5449, -0.8155, -0.1951), (-0.5133, -0.7682, -0.3827), (-0.4619, -0.6913, -0.5556), (-0.3928, -0.5879, -0.7071), (-0.3087, -0.4619, -0.8315), (-0.2126, -0.3182, -0.9239), (-0.1084, -0.1622, -0.9808), (-0.1379, -0.1379, 0.9808), (-0.2706, -0.2706, 0.9239), (-0.3928, -0.3928, 0.8315), (-0.5, -0.5, 0.7071), (-0.5879, -0.5879, 0.5556), (-0.6533, -0.6533, 0.3827), (-0.6935, -0.6935, 0.1951), (-0.7071, -0.7071, 7.55e-08), (-0.6935, -0.6935, -0.1951), (-0.6533, -0.6533, -0.3827), (-0.5879, -0.5879, -0.5556), (-0.5, -0.5, -0.7071), (-0.3928, -0.3928, -0.8315), (-0.2706, -0.2706, -0.9239), (-0.1379, -0.1379, -0.9808), (-0.1622, -0.1084, 0.9808), (-0.3182, -0.2126, 0.9239), (-0.4619, -0.3087, 0.8315), (-0.5879, -0.3928, 0.7071), (-0.6913, -0.4619, 0.5556), (-0.7682, -0.5133, 0.3827), (-0.8155, -0.5449, 0.1951), (-0.8315, -0.5556, 7.55e-08), (-0.8155, -0.5449, -0.1951), (-0.7682, -0.5133, -0.3827), (-0.6913, -0.4619, -0.5556), (-0.5879, -0.3928, -0.7071), (-0.4619, -0.3087, -0.8315), (-0.3182, -0.2126, -0.9239), (-0.1622, -0.1084, -0.9808), (2.48e-08, -1.247e-07, 1.0), (-0.1802, -0.07466, 0.9808), (-0.3536, -0.1464, 0.9239), (-0.5133, -0.2126, 0.8315), (-0.6533, -0.2706, 0.7071), (-0.7682, -0.3182, 0.5556), (-0.8536, -0.3536, 0.3827), (-0.9061, -0.3753, 0.1951), (-0.9239, -0.3827, 7.55e-08), (-0.9061, -0.3753, -0.1951), (-0.8536, -0.3536, -0.3827), (-0.7682, -0.3182, -0.5556), (-0.6533, -0.2706, -0.7071), (-0.5133, -0.2126, -0.8315), (-0.3536, -0.1464, -0.9239), (-0.1802, -0.07466, -0.9808), (-0.1913, -0.03806, 0.9808), (-0.3753, -0.07466, 0.9239), (-0.5449, -0.1084, 0.8315), (-0.6935, -0.1379, 0.7071), (-0.8155, -0.1622, 0.5556), (-0.9061, -0.1802, 0.3827), (-0.9619, -0.1913, 0.1951), (-0.9808, -0.1951, 7.55e-08), (-0.9619, -0.1913, -0.1951), (-0.9061, -0.1802, -0.3827), (-0.8155, -0.1622, -0.5556), (-0.6935, -0.1379, -0.7071), (-0.5449, -0.1084, -0.8315), (-0.3753, -0.07466, -0.9239), (-0.1913, -0.03806, -0.9808), (0.01882, 2.558, 1.022), (0.01882, -0.026, 1.022), (0.2043, 2.558, 1.002), (0.2043, -0.026, 1.002), (0.3826, 2.558, 0.9442), (0.3826, -0.026, 0.9442), (0.5469, 2.558, 0.8502), (0.5469, -0.026, 0.8502), (0.691, 2.558, 0.7236), (0.691, -0.026, 0.7236), (0.8092, 2.558, 0.5695), (0.8092, -0.026, 0.5695), (0.8971, 2.558, 0.3936), (0.8971, -0.026, 0.3936), (0.9512, 2.558, 0.2027), (0.9512, -0.026, 0.2027), (0.9694, 2.558, 0.004247), (0.9694, -0.026, 0.004247), (0.9512, 2.558, -0.1942), (0.9512, -0.026, -0.1942), (0.8971, 2.558, -0.3851), (0.8971, -0.026, -0.3851), (0.8092, 2.558, -0.561), (0.8092, -0.026, -0.561), (0.691, 2.558, -0.7151), (0.691, -0.026, -0.7151), (0.5469, 2.558, -0.8417), (0.5469, -0.026, -0.8417), (0.3826, 2.558, -0.9357), (0.3826, -0.026, -0.9357), (0.2043, 2.558, -0.9936), (0.2043, -0.026, -0.9936), (0.01882, 2.558, -1.013), (0.01882, -0.026, -1.013), (-0.1666, 2.558, -0.9936), (-0.1666, -0.026, -0.9936), (-0.345, 2.558, -0.9357), (-0.345, -0.026, -0.9357), (-0.5093, 2.558, -0.8417), (-0.5093, -0.026, -0.8417), (-0.6534, 2.558, -0.7151), (-0.6534, -0.026, -0.7151), (-0.7716, 2.558, -0.561), (-0.7716, -0.026, -0.561), (-0.8594, 2.558, -0.3851), (-0.8594, -0.026, -0.3851), (-0.9135, 2.558, -0.1942), (-0.9135, -0.026, -0.1942), (-0.9318, 2.558, 0.004248), (-0.9318, -0.026, 0.004248), (-0.9135, 2.558, 0.2027), (-0.9135, -0.026, 0.2027), (-0.8594, 2.558, 0.3936), (-0.8594, -0.026, 0.3936), (-0.7716, 2.558, 0.5695), (-0.7716, -0.026, 0.5695), (-0.6534, 2.558, 0.7236), (-0.6534, -0.026, 0.7236), (-0.5093, 2.558, 0.8502), (-0.5093, -0.026, 0.8502), (-0.345, 2.558, 0.9442), (-0.345, -0.026, 0.9442), (-0.1666, 2.558, 1.002), (-0.1666, -0.026, 1.002)], [], [(20, 19, 35, 36), (18, 17, 33, 34), (29, 28, 44, 45), (16, 15, 31, 32), (27, 26, 42, 43), (25, 24, 40, 41), (23, 22, 38, 39), (21, 20, 36, 37), (19, 18, 34, 35), (17, 16, 32, 33), (28, 27, 43, 44), (26, 25, 41, 42), (24, 23, 39, 40), (22, 21, 37, 38), (36, 35, 50, 51), (34, 33, 48, 49), (45, 44, 59, 60), (32, 31, 46, 47), (43, 42, 57, 58), (41, 40, 55, 56), (39, 38, 53, 54), (37, 36, 51, 52), (35, 34, 49, 50), (33, 32, 47, 48), (44, 43, 58, 59), (42, 41, 56, 57), (40, 39, 54, 55), (38, 37, 52, 53), (51, 50, 65, 66), (49, 48, 63, 64), (60, 59, 74, 75), (47, 46, 61, 62), (58, 57, 72, 73), (56, 55, 70, 71), (54, 53, 68, 69), (52, 51, 66, 67), (50, 49, 64, 65), (48, 47, 62, 63), (59, 58, 73, 74), (57, 56, 71, 72), (55, 54, 69, 70), (53, 52, 67, 68), (66, 65, 80, 81), (64, 63, 78, 79), (75, 74, 89, 90), (62, 61, 76, 77), (73, 72, 87, 88), (71, 70, 85, 86), (69, 68, 83, 84), (67, 66, 81, 82), (65, 64, 79, 80), (63, 62, 77, 78), (74, 73, 88, 89), (72, 71, 86, 87), (70, 69, 84, 85), (68, 67, 82, 83), (81, 80, 95, 96), (79, 78, 93, 94), (90, 89, 104, 105), (77, 76, 91, 92), (88, 87, 102, 103), (86, 85, 100, 101), (84, 83, 98, 99), (82, 81, 96, 97), (80, 79, 94, 95), (78, 77, 92, 93), (89, 88, 103, 104), (87, 86, 101, 102), (85, 84, 99, 100), (83, 82, 97, 98), (96, 95, 110, 111), (94, 93, 108, 109), (105, 104, 119, 120), (92, 91, 106, 107), (103, 102, 117, 118), (101, 100, 115, 116), (99, 98, 113, 114), (97, 96, 111, 112), (95, 94, 109, 110), (93, 92, 107, 108), (104, 103, 118, 119), (102, 101, 116, 117), (100, 99, 114, 115), (98, 97, 112, 113), (111, 110, 125, 126), (109, 108, 123, 124), (120, 119, 134, 135), (107, 106, 121, 122), (118, 117, 132, 133), (116, 115, 130, 131), (114, 113, 128, 129), (112, 111, 126, 127), (110, 109, 124, 125), (108, 107, 122, 123), (119, 118, 133, 134), (117, 116, 131, 132), (115, 114, 129, 130), (113, 112, 127, 128), (126, 125, 140, 141), (124, 123, 138, 139), (135, 134, 149, 150), (122, 121, 136, 137), (133, 132, 147, 148), (131, 130, 145, 146), (129, 128, 143, 144), (127, 126, 141, 142), (125, 124, 139, 140), (123, 122, 137, 138), (134, 133, 148, 149), (132, 131, 146, 147), (130, 129, 144, 145), (128, 127, 142, 143), (141, 140, 155, 156), (139, 138, 153, 154), (150, 149, 164, 165), (137, 136, 151, 152), (148, 147, 162, 163), (146, 145, 160, 161), (144, 143, 158, 159), (142, 141, 156, 157), (140, 139, 154, 155), (138, 137, 152, 153), (149, 148, 163, 164), (147, 146, 161, 162), (145, 144, 159, 160), (143, 142, 157, 158), (156, 155, 170, 171), (154, 153, 168, 169), (165, 164, 179, 180), (152, 151, 166, 167), (163, 162, 177, 178), (161, 160, 175, 176), (159, 158, 173, 174), (157, 156, 171, 172), (155, 154, 169, 170), (153, 152, 167, 168), (164, 163, 178, 179), (162, 161, 176, 177), (160, 159, 174, 175), (158, 157, 172, 173), (171, 170, 185, 186), (169, 168, 183, 184), (180, 179, 194, 195), (167, 166, 181, 182), (178, 177, 192, 193), (176, 175, 190, 191), (174, 173, 188, 189), (172, 171, 186, 187), (170, 169, 184, 185), (168, 167, 182, 183), (179, 178, 193, 194), (177, 176, 191, 192), (175, 174, 189, 190), (173, 172, 187, 188), (186, 185, 200, 201), (184, 183, 198, 199), (195, 194, 209, 210), (182, 181, 196, 197), (193, 192, 207, 208), (191, 190, 205, 206), (189, 188, 203, 204), (187, 186, 201, 202), (185, 184, 199, 200), (183, 182, 197, 198), (194, 193, 208, 209), (192, 191, 206, 207), (190, 189, 204, 205), (188, 187, 202, 203), (201, 200, 215, 216), (199, 198, 213, 214), (210, 209, 224, 225), (197, 196, 211, 212), (208, 207, 222, 223), (206, 205, 220, 221), (204, 203, 218, 219), (202, 201, 216, 217), (200, 199, 214, 215), (198, 197, 212, 213), (209, 208, 223, 224), (207, 206, 221, 222), (205, 204, 219, 220), (203, 202, 217, 218), (216, 215, 231, 232), (214, 213, 229, 230), (225, 224, 240, 241), (212, 211, 227, 228), (223, 222, 238, 239), (221, 220, 236, 237), (219, 218, 234, 235), (217, 216, 232, 233), (215, 214, 230, 231), (213, 212, 228, 229), (224, 223, 239, 240), (222, 221, 237, 238), (220, 219, 235, 236), (218, 217, 233, 234), (232, 231, 246, 247), (230, 229, 244, 245), (241, 240, 255, 256), (228, 227, 242, 243), (239, 238, 253, 254), (237, 236, 251, 252), (235, 234, 249, 250), (233, 232, 247, 248), (231, 230, 245, 246), (229, 228, 243, 244), (240, 239, 254, 255), (238, 237, 252, 253), (236, 235, 250, 251), (234, 233, 248, 249), (30, 29, 45), (15, 226, 31), (30, 45, 60), (31, 226, 46), (30, 60, 75), (46, 226, 61), (30, 75, 90), (61, 226, 76), (30, 90, 105), (76, 226, 91), (30, 105, 120), (91, 226, 106), (30, 120, 135), (106, 226, 121), (30, 135, 150), (121, 226, 136), (30, 150, 165), (136, 226, 151), (30, 165, 180), (151, 226, 166), (30, 180, 195), (166, 226, 181), (30, 195, 210), (181, 226, 196), (30, 210, 225), (196, 226, 211), (30, 225, 241), (211, 226, 227), (30, 241, 256), (227, 226, 242), (247, 246, 4, 5), (245, 244, 2, 3), (256, 255, 13, 14), (243, 242, 0, 1), (254, 253, 11, 12), (252, 251, 9, 10), (250, 249, 7, 8), (248, 247, 5, 6), (246, 245, 3, 4), (30, 256, 14), (244, 243, 1, 2), (255, 254, 12, 13), (253, 252, 10, 11), (251, 250, 8, 9), (249, 248, 6, 7), (257, 258, 260, 259), (259, 260, 262, 261), (261, 262, 264, 263), (263, 264, 266, 265), (265, 266, 268, 267), (267, 268, 270, 269), (269, 270, 272, 271), (271, 272, 274, 273), (273, 274, 276, 275), (275, 276, 278, 277), (277, 278, 280, 279), (279, 280, 282, 281), (281, 282, 284, 283), (283, 284, 286, 285), (285, 286, 288, 287), (287, 288, 290, 289), (289, 290, 292, 291), (291, 292, 294, 293), (293, 294, 296, 295), (295, 296, 298, 297), (297, 298, 300, 299), (299, 300, 302, 301), (301, 302, 304, 303), (303, 304, 306, 305), (305, 306, 308, 307), (307, 308, 310, 309), (309, 310, 312, 311), (311, 312, 314, 313), (313, 314, 316, 315), (315, 316, 318, 317), (260, 258, 320, 318, 316, 314, 312, 310, 308, 306, 304, 302, 300, 298, 296, 294, 292, 290, 288, 286, 284, 282, 280, 278, 276, 274, 272, 270, 268, 266, 264, 262), (319, 320, 258, 257), (317, 318, 320, 319), (257, 259, 261, 263, 265, 267, 269, 271, 273, 275, 277, 279, 281, 283, 285, 287, 289, 291, 293, 295, 297, 299, 301, 303, 305, 307, 309, 311, 313, 315, 317, 319)])
me_sphere.polygons.foreach_set('material_index', [0, 0, 0, 0, 0, 0, 0, 0, 0, 0, 0, 0, 0, 0, 0, 0, 0, 0, 0, 0, 0, 0, 0, 0, 0, 0, 0, 0, 0, 0, 0, 0, 0, 0, 0, 0, 0, 0, 0, 0, 0, 0, 0, 0, 0, 0, 0, 0, 0, 0, 0, 0, 0, 0, 0, 0, 0, 0, 0, 0, 0, 0, 0, 0, 0, 0, 0, 0, 0, 0, 0, 0, 0, 0, 0, 0, 0, 0, 0, 0, 0, 0, 0, 0, 0, 0, 0, 0, 0, 0, 0, 0, 0, 0, 0, 0, 0, 0, 0, 0, 0, 0, 0, 0, 0, 0, 0, 0, 0, 0, 0, 0, 0, 0, 0, 0, 0, 0, 0, 0, 0, 0, 0, 0, 0, 0, 0, 0, 0, 0, 0, 0, 0, 0, 0, 0, 0, 0, 0, 0, 0, 0, 0, 0, 0, 0, 0, 0, 0, 0, 0, 0, 0, 0, 0, 0, 0, 0, 0, 0, 0, 0, 0, 0, 0, 0, 0, 0, 0, 0, 0, 0, 0, 0, 0, 0, 0, 0, 0, 0, 0, 0, 0, 0, 0, 0, 0, 0, 0, 0, 0, 0, 0, 0, 0, 0, 0, 0, 0, 0, 0, 0, 0, 0, 0, 0, 0, 0, 0, 0, 0, 0, 0, 0, 0, 0, 0, 0, 0, 0, 0, 0, 0, 0, 0, 0, 0, 0, 0, 0, 0, 0, 0, 0, 0, 0, 0, 0, 0, 0, 0, 0, 0, 0, 0, 0, 0, 0, 0, 0, 0, 0, 0, 0, 0, 1, 1, 1, 1, 1, 1, 1, 1, 1, 1, 1, 1, 1, 1, 1, 1, 1, 1, 1, 1, 1, 1, 1, 1, 1, 1, 1, 1, 1, 1, 1, 1, 1, 1])
_uv = me_sphere.uv_layers.new(name='UVMap')
_uv.uv.foreach_set('vector', [0.6948, 0.9595, 0.5952, 0.9913, 0.5752, 0.9134, 0.656, 0.8802, 0.4908, 0.9999, 0.3884, 0.9845, 0.3975, 0.9317, 0.4879, 0.9312, 0.8773, 0.2244, 0.9241, 0.2974, 0.8935, 0.3099, 0.8632, 0.2327, 0.2952, 0.9475, 0.2164, 0.8951, 0.2258, 0.8801, 0.3085, 0.9141, 0.9592, 0.3809, 0.9785, 0.4729, 0.9151, 0.4745, 0.9114, 0.3912, 0.9785, 0.5697, 0.9575, 0.6657, 0.8783, 0.6362, 0.9044, 0.5572, 0.9175, 0.7563, 0.8593, 0.8381, 0.7899, 0.7763, 0.8403, 0.7099, 0.7841, 0.9072, 0.6948, 0.9595, 0.656, 0.8802, 0.7281, 0.8338, 0.5952, 0.9913, 0.4908, 0.9999, 0.4879, 0.9312, 0.5752, 0.9134, 0.3884, 0.9845, 0.2952, 0.9475, 0.3085, 0.9141, 0.3975, 0.9317, 0.9241, 0.2974, 0.9592, 0.3809, 0.9114, 0.3912, 0.8935, 0.3099, 0.9785, 0.4729, 0.9785, 0.5697, 0.9044, 0.5572, 0.9151, 0.4745, 0.9575, 0.6657, 0.9175, 0.7563, 0.8403, 0.7099, 0.8783, 0.6362, 0.8593, 0.8381, 0.7841, 0.9072, 0.7281, 0.8338, 0.7899, 0.7763, 0.656, 0.8802, 0.5752, 0.9134, 0.552, 0.849, 0.6195, 0.8154, 0.4879, 0.9312, 0.3975, 0.9317, 0.3982, 0.8838, 0.4779, 0.8724, 0.8632, 0.2327, 0.8935, 0.3099, 0.8632, 0.3162, 0.8481, 0.2381, 0.3085, 0.9141, 0.2258, 0.8801, 0.2318, 0.8643, 0.3151, 0.8814, 0.9114, 0.3912, 0.9151, 0.4745, 0.8594, 0.4683, 0.8669, 0.3934, 0.9044, 0.5572, 0.8783, 0.6362, 0.8137, 0.6065, 0.8412, 0.5395, 0.8403, 0.7099, 0.7899, 0.7763, 0.7323, 0.7239, 0.7771, 0.6681, 0.7281, 0.8338, 0.656, 0.8802, 0.6195, 0.8154, 0.6797, 0.7734, 0.5752, 0.9134, 0.4879, 0.9312, 0.4779, 0.8724, 0.552, 0.849, 0.3975, 0.9317, 0.3085, 0.9141, 0.3151, 0.8814, 0.3982, 0.8838, 0.8935, 0.3099, 0.9114, 0.3912, 0.8669, 0.3934, 0.8632, 0.3162, 0.9151, 0.4745, 0.9044, 0.5572, 0.8412, 0.5395, 0.8594, 0.4683, 0.8783, 0.6362, 0.8403, 0.7099, 0.7771, 0.6681, 0.8137, 0.6065, 0.7899, 0.7763, 0.7281, 0.8338, 0.6797, 0.7734, 0.7323, 0.7239, 0.6195, 0.8154, 0.552, 0.849, 0.5271, 0.7943, 0.5849, 0.7608, 0.4779, 0.8724, 0.3982, 0.8838, 0.3925, 0.8407, 0.463, 0.8214, 0.8481, 0.2381, 0.8632, 0.3162, 0.8339, 0.3171, 0.8328, 0.2404, 0.3151, 0.8814, 0.2318, 0.8643, 0.2347, 0.8482, 0.3159, 0.8502, 0.8669, 0.3934, 0.8594, 0.4683, 0.8103, 0.4565, 0.8262, 0.3892, 0.8412, 0.5395, 0.8137, 0.6065, 0.7585, 0.5767, 0.7874, 0.5188, 0.7771, 0.6681, 0.7323, 0.7239, 0.6828, 0.6781, 0.7234, 0.6297, 0.6797, 0.7734, 0.6195, 0.8154, 0.5849, 0.7608, 0.6367, 0.7219, 0.552, 0.849, 0.4779, 0.8724, 0.463, 0.8214, 0.5271, 0.7943, 0.3982, 0.8838, 0.3151, 0.8814, 0.3159, 0.8502, 0.3925, 0.8407, 0.8632, 0.3162, 0.8669, 0.3934, 0.8262, 0.3892, 0.8339, 0.3171, 0.8594, 0.4683, 0.8412, 0.5395, 0.7874, 0.5188, 0.8103, 0.4565, 0.8137, 0.6065, 0.7771, 0.6681, 0.7234, 0.6297, 0.7585, 0.5767, 0.7323, 0.7239, 0.6797, 0.7734, 0.6367, 0.7219, 0.6828, 0.6781, 0.5849, 0.7608, 0.5271, 0.7943, 0.5011, 0.7469, 0.5517, 0.7134, 0.463, 0.8214, 0.3925, 0.8407, 0.3821, 0.8019, 0.4448, 0.7767, 0.8328, 0.2404, 0.8339, 0.3171, 0.8063, 0.3135, 0.8177, 0.24, 0.3159, 0.8502, 0.2347, 0.8482, 0.2346, 0.8323, 0.3121, 0.8211, 0.8262, 0.3892, 0.8103, 0.4565, 0.7669, 0.4408, 0.7891, 0.3802, 0.7874, 0.5188, 0.7585, 0.5767, 0.7105, 0.547, 0.7403, 0.496, 0.7234, 0.6297, 0.6828, 0.6781, 0.6389, 0.6369, 0.6765, 0.5937, 0.6367, 0.7219, 0.5849, 0.7608, 0.5517, 0.7134, 0.5974, 0.6769, 0.5271, 0.7943, 0.463, 0.8214, 0.4448, 0.7767, 0.5011, 0.7469, 0.3925, 0.8407, 0.3159, 0.8502, 0.3121, 0.8211, 0.3821, 0.8019, 0.8339, 0.3171, 0.8262, 0.3892, 0.7891, 0.3802, 0.8063, 0.3135, 0.8103, 0.4565, 0.7874, 0.5188, 0.7403, 0.496, 0.7669, 0.4408, 0.7585, 0.5767, 0.7234, 0.6297, 0.6765, 0.5937, 0.7105, 0.547, 0.6828, 0.6781, 0.6367, 0.7219, 0.5974, 0.6769, 0.6389, 0.6369, 0.5517, 0.7134, 0.5011, 0.7469, 0.4742, 0.7052, 0.5195, 0.6715, 0.4448, 0.7767, 0.3821, 0.8019, 0.3679, 0.767, 0.4241, 0.7371, 0.8177, 0.24, 0.8063, 0.3135, 0.7806, 0.306, 0.8032, 0.237, 0.3121, 0.8211, 0.2346, 0.8323, 0.2319, 0.8171, 0.3042, 0.7941, 0.7891, 0.3802, 0.7669, 0.4408, 0.7281, 0.422, 0.7554, 0.3672, 0.7403, 0.496, 0.7105, 0.547, 0.6675, 0.5173, 0.6988, 0.4717, 0.6765, 0.5937, 0.6389, 0.6369, 0.5988, 0.5989, 0.6343, 0.5595, 0.5974, 0.6769, 0.5517, 0.7134, 0.5195, 0.6715, 0.5606, 0.6361, 0.5011, 0.7469, 0.4448, 0.7767, 0.4241, 0.7371, 0.4742, 0.7052, 0.3821, 0.8019, 0.3121, 0.8211, 0.3042, 0.7941, 0.3679, 0.767, 0.8063, 0.3135, 0.7891, 0.3802, 0.7554, 0.3672, 0.7806, 0.306, 0.7669, 0.4408, 0.7403, 0.496, 0.6988, 0.4717, 0.7281, 0.422, 0.7105, 0.547, 0.6765, 0.5937, 0.6343, 0.5595, 0.6675, 0.5173, 0.6389, 0.6369, 0.5974, 0.6769, 0.5606, 0.6361, 0.5988, 0.5989, 0.5195, 0.6715, 0.4742, 0.7052, 0.4464, 0.6676, 0.4877, 0.6335, 0.4241, 0.7371, 0.3679, 0.767, 0.3505, 0.7356, 0.4011, 0.7016, 0.8032, 0.237, 0.7806, 0.306, 0.7569, 0.2951, 0.7896, 0.2316, 0.3042, 0.7941, 0.2319, 0.8171, 0.2267, 0.8029, 0.293, 0.7695, 0.7554, 0.3672, 0.7281, 0.422, 0.6929, 0.4006, 0.7248, 0.3509, 0.6988, 0.4717, 0.6675, 0.5173, 0.6288, 0.4875, 0.661, 0.4457, 0.6343, 0.5595, 0.5988, 0.5989, 0.5615, 0.5631, 0.5957, 0.5263, 0.5606, 0.6361, 0.5195, 0.6715, 0.4877, 0.6335, 0.5256, 0.5986, 0.4742, 0.7052, 0.4241, 0.7371, 0.4011, 0.7016, 0.4464, 0.6676, 0.3679, 0.767, 0.3042, 0.7941, 0.293, 0.7695, 0.3505, 0.7356, 0.7806, 0.306, 0.7554, 0.3672, 0.7248, 0.3509, 0.7569, 0.2951, 0.7281, 0.422, 0.6988, 0.4717, 0.661, 0.4457, 0.6929, 0.4006, 0.6675, 0.5173, 0.6343, 0.5595, 0.5957, 0.5263, 0.6288, 0.4875, 0.5988, 0.5989, 0.5606, 0.6361, 0.5256, 0.5986, 0.5615, 0.5631, 0.4877, 0.6335, 0.4464, 0.6676, 0.4175, 0.6333, 0.4557, 0.5983, 0.4011, 0.7016, 0.3505, 0.7356, 0.3304, 0.7072, 0.3761, 0.6694, 0.7896, 0.2316, 0.7569, 0.2951, 0.7355, 0.2812, 0.7773, 0.2241, 0.293, 0.7695, 0.2267, 0.8029, 0.2193, 0.79, 0.2788, 0.7473, 0.7248, 0.3509, 0.6929, 0.4006, 0.661, 0.3769, 0.6971, 0.3316, 0.661, 0.4457, 0.6288, 0.4875, 0.593, 0.457, 0.6265, 0.4183, 0.5957, 0.5263, 0.5615, 0.5631, 0.5259, 0.5288, 0.5596, 0.4935, 0.5256, 0.5986, 0.4877, 0.6335, 0.4557, 0.5983, 0.4914, 0.5634, 0.4464, 0.6676, 0.4011, 0.7016, 0.3761, 0.6694, 0.4175, 0.6333, 0.3505, 0.7356, 0.293, 0.7695, 0.2788, 0.7473, 0.3304, 0.7072, 0.7569, 0.2951, 0.7248, 0.3509, 0.6971, 0.3316, 0.7355, 0.2812, 0.6929, 0.4006, 0.661, 0.4457, 0.6265, 0.4183, 0.661, 0.3769, 0.6288, 0.4875, 0.5957, 0.5263, 0.5596, 0.4935, 0.593, 0.457, 0.5615, 0.5631, 0.5256, 0.5986, 0.4914, 0.5634, 0.5259, 0.5288, 0.4557, 0.5983, 0.4175, 0.6333, 0.3871, 0.6016, 0.4231, 0.5651, 0.3761, 0.6694, 0.3304, 0.7072, 0.3076, 0.6818, 0.349, 0.6402, 0.7773, 0.2241, 0.7355, 0.2812, 0.7164, 0.2646, 0.7664, 0.2147, 0.2788, 0.7473, 0.2193, 0.79, 0.2099, 0.7785, 0.2618, 0.7275, 0.6971, 0.3316, 0.661, 0.3769, 0.6318, 0.3508, 0.672, 0.3096, 0.6265, 0.4183, 0.593, 0.457, 0.5592, 0.4256, 0.5944, 0.3891, 0.5596, 0.4935, 0.5259, 0.5288, 0.4912, 0.4951, 0.5249, 0.4607, 0.4914, 0.5634, 0.4557, 0.5983, 0.4231, 0.5651, 0.4573, 0.5296, 0.4175, 0.6333, 0.3761, 0.6694, 0.349, 0.6402, 0.3871, 0.6016, 0.3304, 0.7072, 0.2788, 0.7473, 0.2618, 0.7275, 0.3076, 0.6818, 0.7355, 0.2812, 0.6971, 0.3316, 0.672, 0.3096, 0.7164, 0.2646, 0.661, 0.3769, 0.6265, 0.4183, 0.5944, 0.3891, 0.6318, 0.3508, 0.593, 0.457, 0.5596, 0.4935, 0.5249, 0.4607, 0.5592, 0.4256, 0.5259, 0.5288, 0.4914, 0.5634, 0.4573, 0.5296, 0.4912, 0.4951, 0.4231, 0.5651, 0.3871, 0.6016, 0.3549, 0.5718, 0.3892, 0.5333, 0.349, 0.6402, 0.3076, 0.6818, 0.2823, 0.659, 0.3195, 0.6134, 0.7664, 0.2147, 0.7164, 0.2646, 0.6997, 0.2455, 0.7573, 0.2037, 0.2618, 0.7275, 0.2099, 0.7785, 0.1987, 0.7687, 0.2424, 0.7102, 0.672, 0.3096, 0.6318, 0.3508, 0.6049, 0.3221, 0.6496, 0.2848, 0.5944, 0.3891, 0.5592, 0.4256, 0.5268, 0.3928, 0.5643, 0.3578, 0.5249, 0.4607, 0.4912, 0.4951, 0.4565, 0.4614, 0.491, 0.427, 0.4573, 0.5296, 0.4231, 0.5651, 0.3892, 0.5333, 0.4227, 0.4965, 0.3871, 0.6016, 0.349, 0.6402, 0.3195, 0.6134, 0.3549, 0.5718, 0.3076, 0.6818, 0.2618, 0.7275, 0.2424, 0.7102, 0.2823, 0.659, 0.7164, 0.2646, 0.672, 0.3096, 0.6496, 0.2848, 0.6997, 0.2455, 0.6318, 0.3508, 0.5944, 0.3891, 0.5643, 0.3578, 0.6049, 0.3221, 0.5592, 0.4256, 0.5249, 0.4607, 0.491, 0.427, 0.5268, 0.3928, 0.4912, 0.4951, 0.4573, 0.5296, 0.4227, 0.4965, 0.4565, 0.4614, 0.3892, 0.5333, 0.3549, 0.5718, 0.3204, 0.5437, 0.3534, 0.5023, 0.3195, 0.6134, 0.2823, 0.659, 0.2543, 0.639, 0.2874, 0.5889, 0.7573, 0.2037, 0.6997, 0.2455, 0.6858, 0.2239, 0.75, 0.1911, 0.2424, 0.7102, 0.1987, 0.7687, 0.1861, 0.7609, 0.2205, 0.6957, 0.6496, 0.2848, 0.6049, 0.3221, 0.5803, 0.2906, 0.6298, 0.2572, 0.5643, 0.3578, 0.5268, 0.3928, 0.4951, 0.3579, 0.5357, 0.324, 0.491, 0.427, 0.4565, 0.4614, 0.4212, 0.427, 0.4572, 0.392, 0.4227, 0.4965, 0.3892, 0.5333, 0.3534, 0.5023, 0.3867, 0.4635, 0.3549, 0.5718, 0.3195, 0.6134, 0.2874, 0.5889, 0.3204, 0.5437, 0.2823, 0.659, 0.2424, 0.7102, 0.2205, 0.6957, 0.2543, 0.639, 0.6997, 0.2455, 0.6496, 0.2848, 0.6298, 0.2572, 0.6858, 0.2239, 0.6049, 0.3221, 0.5643, 0.3578, 0.5357, 0.324, 0.5803, 0.2906, 0.5268, 0.3928, 0.491, 0.427, 0.4572, 0.392, 0.4951, 0.3579, 0.4565, 0.4614, 0.4227, 0.4965, 0.3867, 0.4635, 0.4212, 0.427, 0.3534, 0.5023, 0.3204, 0.5437, 0.2828, 0.5169, 0.3149, 0.4718, 0.2874, 0.5889, 0.2543, 0.639, 0.2233, 0.6219, 0.2522, 0.5666, 0.75, 0.1911, 0.6858, 0.2239, 0.6747, 0.2, 0.7449, 0.1773, 0.2205, 0.6957, 0.1861, 0.7609, 0.1721, 0.7553, 0.1964, 0.6842, 0.6298, 0.2572, 0.5803, 0.2906, 0.5577, 0.2558, 0.6127, 0.2265, 0.5357, 0.324, 0.4951, 0.3579, 0.4639, 0.3201, 0.5084, 0.2869, 0.4572, 0.392, 0.4212, 0.427, 0.3845, 0.3911, 0.4227, 0.3546, 0.3867, 0.4635, 0.3534, 0.5023, 0.3149, 0.4718, 0.3486, 0.4299, 0.3204, 0.5437, 0.2874, 0.5889, 0.2522, 0.5666, 0.2828, 0.5169, 0.2543, 0.639, 0.2205, 0.6957, 0.1964, 0.6842, 0.2233, 0.6219, 0.6858, 0.2239, 0.6298, 0.2572, 0.6127, 0.2265, 0.6747, 0.2, 0.5803, 0.2906, 0.5357, 0.324, 0.5084, 0.2869, 0.5577, 0.2558, 0.4951, 0.3579, 0.4572, 0.392, 0.4227, 0.3546, 0.4639, 0.3201, 0.4212, 0.427, 0.3867, 0.4635, 0.3486, 0.4299, 0.3845, 0.3911, 0.3149, 0.4718, 0.2828, 0.5169, 0.2411, 0.4915, 0.2725, 0.4411, 0.2522, 0.5666, 0.2233, 0.6219, 0.1892, 0.6079, 0.2132, 0.5467, 0.7449, 0.1773, 0.6747, 0.2, 0.667, 0.1738, 0.7422, 0.1626, 0.1964, 0.6842, 0.1721, 0.7553, 0.157, 0.7521, 0.1701, 0.676, 0.6127, 0.2265, 0.5577, 0.2558, 0.5375, 0.2169, 0.5989, 0.1925, 0.5084, 0.2869, 0.4639, 0.3201, 0.4324, 0.2784, 0.4822, 0.2457, 0.4227, 0.3546, 0.3845, 0.3911, 0.3454, 0.353, 0.3869, 0.3141, 0.3486, 0.4299, 0.3149, 0.4718, 0.2725, 0.4411, 0.3075, 0.3952, 0.2828, 0.5169, 0.2522, 0.5666, 0.2132, 0.5467, 0.2411, 0.4915, 0.2233, 0.6219, 0.1964, 0.6842, 0.1701, 0.676, 0.1892, 0.6079, 0.6747, 0.2, 0.6127, 0.2265, 0.5989, 0.1925, 0.667, 0.1738, 0.5577, 0.2558, 0.5084, 0.2869, 0.4822, 0.2457, 0.5375, 0.2169, 0.4639, 0.3201, 0.4227, 0.3546, 0.3869, 0.3141, 0.4324, 0.2784, 0.3845, 0.3911, 0.3486, 0.4299, 0.3075, 0.3952, 0.3454, 0.353, 0.2725, 0.4411, 0.2411, 0.4915, 0.1945, 0.4674, 0.2253, 0.4104, 0.2132, 0.5467, 0.1892, 0.6079, 0.1516, 0.5977, 0.1696, 0.5297, 0.7422, 0.1626, 0.667, 0.1738, 0.6632, 0.1454, 0.7421, 0.1472, 0.1701, 0.676, 0.157, 0.7521, 0.1413, 0.7515, 0.1417, 0.6716, 0.5989, 0.1925, 0.5375, 0.2169, 0.5199, 0.1732, 0.5888, 0.1547, 0.4822, 0.2457, 0.4324, 0.2784, 0.4003, 0.2315, 0.457, 0.1991, 0.3869, 0.3141, 0.3454, 0.353, 0.3025, 0.3113, 0.3488, 0.2689, 0.3075, 0.3952, 0.2725, 0.4411, 0.2253, 0.4104, 0.2613, 0.3584, 0.2411, 0.4915, 0.2132, 0.5467, 0.1696, 0.5297, 0.1945, 0.4674, 0.1892, 0.6079, 0.1701, 0.676, 0.1417, 0.6716, 0.1516, 0.5977, 0.667, 0.1738, 0.5989, 0.1925, 0.5888, 0.1547, 0.6632, 0.1454, 0.5375, 0.2169, 0.4822, 0.2457, 0.457, 0.1991, 0.5199, 0.1732, 0.4324, 0.2784, 0.3869, 0.3141, 0.3488, 0.2689, 0.4003, 0.2315, 0.3454, 0.353, 0.3075, 0.3952, 0.2613, 0.3584, 0.3025, 0.3113, 0.2253, 0.4104, 0.1945, 0.4674, 0.1411, 0.4449, 0.1712, 0.3792, 0.1696, 0.5297, 0.1516, 0.5977, 0.1102, 0.5922, 0.1204, 0.5162, 0.7421, 0.1472, 0.6632, 0.1454, 0.664, 0.1152, 0.7449, 0.1315, 0.1417, 0.6716, 0.1413, 0.7515, 0.1252, 0.7538, 0.1115, 0.6717, 0.5888, 0.1547, 0.5199, 0.1732, 0.5059, 0.1235, 0.5834, 0.1128, 0.457, 0.1991, 0.4003, 0.2315, 0.3672, 0.1773, 0.4333, 0.1455, 0.3488, 0.2689, 0.3025, 0.3113, 0.2544, 0.2649, 0.3073, 0.2174, 0.2613, 0.3584, 0.2253, 0.4104, 0.1712, 0.3792, 0.2084, 0.3187, 0.1945, 0.4674, 0.1696, 0.5297, 0.1204, 0.5162, 0.1411, 0.4449, 0.1516, 0.5977, 0.1417, 0.6716, 0.1115, 0.6717, 0.1102, 0.5922, 0.6632, 0.1454, 0.5888, 0.1547, 0.5834, 0.1128, 0.664, 0.1152, 0.5199, 0.1732, 0.457, 0.1991, 0.4333, 0.1455, 0.5059, 0.1235, 0.4003, 0.2315, 0.3488, 0.2689, 0.3073, 0.2174, 0.3672, 0.1773, 0.3025, 0.3113, 0.2613, 0.3584, 0.2084, 0.3187, 0.2544, 0.2649, 0.1712, 0.3792, 0.1411, 0.4449, 0.07873, 0.425, 0.1067, 0.3469, 0.1204, 0.5162, 0.1102, 0.5922, 0.06473, 0.5927, 0.06435, 0.5078, 0.7449, 0.1315, 0.664, 0.1152, 0.6703, 0.08346, 0.7507, 0.1162, 0.1115, 0.6717, 0.1252, 0.7538, 0.1093, 0.7592, 0.08007, 0.677, 0.5834, 0.1128, 0.5059, 0.1235, 0.4966, 0.06642, 0.5841, 0.06639, 0.4333, 0.1455, 0.3672, 0.1773, 0.3325, 0.1128, 0.4119, 0.08287, 0.3073, 0.2174, 0.2544, 0.2649, 0.1991, 0.212, 0.261, 0.1571, 0.2084, 0.3187, 0.1712, 0.3792, 0.1067, 0.3469, 0.1475, 0.2755, 0.1411, 0.4449, 0.1204, 0.5162, 0.06435, 0.5078, 0.07873, 0.425, 0.1102, 0.5922, 0.1115, 0.6717, 0.08007, 0.677, 0.06473, 0.5927, 0.664, 0.1152, 0.5834, 0.1128, 0.5841, 0.06639, 0.6703, 0.08346, 0.5059, 0.1235, 0.4333, 0.1455, 0.4119, 0.08287, 0.4966, 0.06642, 0.3672, 0.1773, 0.3073, 0.2174, 0.261, 0.1571, 0.3325, 0.1128, 0.2544, 0.2649, 0.2084, 0.3187, 0.1475, 0.2755, 0.1991, 0.212, 0.8233, 0.1596, 0.8773, 0.2244, 0.8632, 0.2327, 0.2164, 0.8951, 0.1511, 0.8351, 0.2258, 0.8801, 0.8233, 0.1596, 0.8632, 0.2327, 0.8481, 0.2381, 0.2258, 0.8801, 0.1511, 0.8351, 0.2318, 0.8643, 0.8233, 0.1596, 0.8481, 0.2381, 0.8328, 0.2404, 0.2318, 0.8643, 0.1511, 0.8351, 0.2347, 0.8482, 0.8233, 0.1596, 0.8328, 0.2404, 0.8177, 0.24, 0.2347, 0.8482, 0.1511, 0.8351, 0.2346, 0.8323, 0.8233, 0.1596, 0.8177, 0.24, 0.8032, 0.237, 0.2346, 0.8323, 0.1511, 0.8351, 0.2319, 0.8171, 0.8233, 0.1596, 0.8032, 0.237, 0.7896, 0.2316, 0.2319, 0.8171, 0.1511, 0.8351, 0.2267, 0.8029, 0.8233, 0.1596, 0.7896, 0.2316, 0.7773, 0.2241, 0.2267, 0.8029, 0.1511, 0.8351, 0.2193, 0.79, 0.8233, 0.1596, 0.7773, 0.2241, 0.7664, 0.2147, 0.2193, 0.79, 0.1511, 0.8351, 0.2099, 0.7785, 0.8233, 0.1596, 0.7664, 0.2147, 0.7573, 0.2037, 0.2099, 0.7785, 0.1511, 0.8351, 0.1987, 0.7687, 0.8233, 0.1596, 0.7573, 0.2037, 0.75, 0.1911, 0.1987, 0.7687, 0.1511, 0.8351, 0.1861, 0.7609, 0.8233, 0.1596, 0.75, 0.1911, 0.7449, 0.1773, 0.1861, 0.7609, 0.1511, 0.8351, 0.1721, 0.7553, 0.8233, 0.1596, 0.7449, 0.1773, 0.7422, 0.1626, 0.1721, 0.7553, 0.1511, 0.8351, 0.157, 0.7521, 0.8233, 0.1596, 0.7422, 0.1626, 0.7421, 0.1472, 0.157, 0.7521, 0.1511, 0.8351, 0.1413, 0.7515, 0.8233, 0.1596, 0.7421, 0.1472, 0.7449, 0.1315, 0.1413, 0.7515, 0.1511, 0.8351, 0.1252, 0.7538, 0.8233, 0.1596, 0.7449, 0.1315, 0.7507, 0.1162, 0.1252, 0.7538, 0.1511, 0.8351, 0.1093, 0.7592, 0.1067, 0.3469, 0.07873, 0.425, 0.005042, 0.4089, 0.03071, 0.3142, 0.06435, 0.5078, 0.06473, 0.5927, 0.01524, 0.6011, 9.89e-05, 0.5063, 0.7507, 0.1162, 0.6703, 0.08346, 0.6832, 0.05103, 0.7597, 0.1016, 0.08007, 0.677, 0.1093, 0.7592, 0.09358, 0.7666, 0.04791, 0.6886, 0.5841, 0.06639, 0.4966, 0.06642, 0.4945, 9.89e-05, 0.5931, 0.01535, 0.4119, 0.08287, 0.3325, 0.1128, 0.2965, 0.035, 0.394, 0.006874, 0.261, 0.1571, 0.1991, 0.212, 0.1334, 0.1503, 0.208, 0.08426, 0.1475, 0.2755, 0.1067, 0.3469, 0.03071, 0.3142, 0.07534, 0.2282, 0.07873, 0.425, 0.06435, 0.5078, 9.89e-05, 0.5063, 0.005042, 0.4089, 0.8233, 0.1596, 0.7507, 0.1162, 0.7597, 0.1016, 0.06473, 0.5927, 0.08007, 0.677, 0.04791, 0.6886, 0.01524, 0.6011, 0.6703, 0.08346, 0.5841, 0.06639, 0.5931, 0.01535, 0.6832, 0.05103, 0.4966, 0.06642, 0.4119, 0.08287, 0.394, 0.006874, 0.4945, 9.89e-05, 0.3325, 0.1128, 0.261, 0.1571, 0.208, 0.08426, 0.2965, 0.035, 0.1991, 0.212, 0.1475, 0.2755, 0.07534, 0.2282, 0.1334, 0.1503, 0.0, 0.0, 1.0, 0.0, 1.0, 1.0, 0.0, 1.0, 0.0, 0.0, 1.0, 0.0, 1.0, 1.0, 0.0, 1.0, 0.0, 0.0, 1.0, 0.0, 1.0, 1.0, 0.0, 1.0, 0.0, 0.0, 1.0, 0.0, 1.0, 1.0, 0.0, 1.0, 0.0, 0.0, 1.0, 0.0, 1.0, 1.0, 0.0, 1.0, 0.0, 0.0, 1.0, 0.0, 1.0, 1.0, 0.0, 1.0, 0.0, 0.0, 1.0, 0.0, 1.0, 1.0, 0.0, 1.0, 0.0, 0.0, 1.0, 0.0, 1.0, 1.0, 0.0, 1.0, 0.0, 0.0, 1.0, 0.0, 1.0, 1.0, 0.0, 1.0, 0.0, 0.0, 1.0, 0.0, 1.0, 1.0, 0.0, 1.0, 0.0, 0.0, 1.0, 0.0, 1.0, 1.0, 0.0, 1.0, 0.0, 0.0, 1.0, 0.0, 1.0, 1.0, 0.0, 1.0, 0.0, 0.0, 1.0, 0.0, 1.0, 1.0, 0.0, 1.0, 0.0, 0.0, 1.0, 0.0, 1.0, 1.0, 0.0, 1.0, 0.0, 0.0, 1.0, 0.0, 1.0, 1.0, 0.0, 1.0, 0.0, 0.0, 1.0, 0.0, 1.0, 1.0, 0.0, 1.0, 0.0, 0.0, 1.0, 0.0, 1.0, 1.0, 0.0, 1.0, 0.0, 0.0, 1.0, 0.0, 1.0, 1.0, 0.0, 1.0, 0.0, 0.0, 1.0, 0.0, 1.0, 1.0, 0.0, 1.0, 0.0, 0.0, 1.0, 0.0, 1.0, 1.0, 0.0, 1.0, 0.0, 0.0, 1.0, 0.0, 1.0, 1.0, 0.0, 1.0, 0.0, 0.0, 1.0, 0.0, 1.0, 1.0, 0.0, 1.0, 0.0, 0.0, 1.0, 0.0, 1.0, 1.0, 0.0, 1.0, 0.0, 0.0, 1.0, 0.0, 1.0, 1.0, 0.0, 1.0, 0.0, 0.0, 1.0, 0.0, 1.0, 1.0, 0.0, 1.0, 0.0, 0.0, 1.0, 0.0, 1.0, 1.0, 0.0, 1.0, 0.0, 0.0, 1.0, 0.0, 1.0, 1.0, 0.0, 1.0, 0.0, 0.0, 1.0, 0.0, 1.0, 1.0, 0.0, 1.0, 0.0, 0.0, 1.0, 0.0, 1.0, 1.0, 0.0, 1.0, 0.0, 0.0, 1.0, 0.0, 1.0, 1.0, 0.0, 1.0, 0.5, 1.0, 0.5975, 0.9904, 0.6913, 0.9619, 0.7778, 0.9157, 0.8536, 0.8536, 0.9157, 0.7778, 0.9619, 0.6913, 0.9904, 0.5975, 1.0, 0.5, 0.9904, 0.4025, 0.9619, 0.3087, 0.9157, 0.2222, 0.8536, 0.1464, 0.7778, 0.08427, 0.6913, 0.03806, 0.5975, 0.009607, 0.5, 0.0, 0.4025, 0.009607, 0.3087, 0.03806, 0.2222, 0.08427, 0.1464, 0.1464, 0.08426, 0.2222, 0.03806, 0.3087, 0.009607, 0.4025, 0.0, 0.5, 0.009607, 0.5975, 0.03806, 0.6913, 0.08427, 0.7778, 0.1464, 0.8536, 0.2222, 0.9157, 0.3087, 0.9619, 0.4025, 0.9904, 0.0, 0.0, 1.0, 0.0, 1.0, 1.0, 0.0, 1.0, 0.0, 0.0, 1.0, 0.0, 1.0, 1.0, 0.0, 1.0, 0.5, 1.0, 0.5975, 0.9904, 0.6913, 0.9619, 0.7778, 0.9157, 0.8536, 0.8536, 0.9157, 0.7778, 0.9619, 0.6913, 0.9904, 0.5975, 1.0, 0.5, 0.9904, 0.4025, 0.9619, 0.3087, 0.9157, 0.2222, 0.8536, 0.1464, 0.7778, 0.08427, 0.6913, 0.03806, 0.5975, 0.009607, 0.5, 0.0, 0.4025, 0.009607, 0.3087, 0.03806, 0.2222, 0.08427, 0.1464, 0.1464, 0.08426, 0.2222, 0.03806, 0.3087, 0.009607, 0.4025, 0.0, 0.5, 0.009607, 0.5975, 0.03806, 0.6913, 0.08427, 0.7778, 0.1464, 0.8536, 0.2222, 0.9157, 0.3087, 0.9619, 0.4025, 0.9904])
me_sphere.materials.append(mat_material_001)
me_sphere.materials.append(mat_material_002)
me_sphere.use_remesh_preserve_volume = False
me_sphere.use_remesh_preserve_attributes = False
me_sphere.use_mirror_vertex_groups = False
me_sphere.update()

# ---- objects
ob_lamp_004 = bpy.data.objects.new('Lamp.004', light_lamp_004)
ob_lamp_003 = bpy.data.objects.new('Lamp.003', light_lamp_003)
ob_lamp_002 = bpy.data.objects.new('Lamp.002', light_lamp_002)
ob_lamp_001 = bpy.data.objects.new('Lamp.001', light_lamp_001)
ob_sphere_001 = bpy.data.objects.new('Sphere.001', me_sphere_001)
ob_sphere = bpy.data.objects.new('Sphere', me_sphere)
ob_lamp = bpy.data.objects.new('Lamp', light_lamp)
ob_camera = bpy.data.objects.new('Camera', cam_camera)

# ---- transforms, parenting, visibility, modifiers, constraints
ob_lamp_004.location = (-1.72, -6.689, -1.239)
ob_lamp_004.rotation_euler = (0.6503, 0.05522, 1.866)
ob_lamp_004.lock_rotations_4d = False
ob_lamp_004.empty_display_type = 'ARROWS'
ob_lamp_004.color = (0.0, 0.0, 0.0, 0.0)
ob_lamp_004.lineart.crease_threshold = 0.0
ob_lamp_003.location = (6.938, 12.69, -4.936)
ob_lamp_003.rotation_euler = (0.6503, 0.05522, 1.866)
ob_lamp_003.lock_rotations_4d = False
ob_lamp_003.empty_display_type = 'ARROWS'
ob_lamp_003.color = (0.0, 0.0, 0.0, 0.0)
ob_lamp_003.lineart.crease_threshold = 0.0
ob_lamp_002.location = (-1.594, 0.3063, -4.486)
ob_lamp_002.rotation_euler = (0.6503, 0.05522, 1.866)
ob_lamp_002.lock_rotations_4d = False
ob_lamp_002.empty_display_type = 'ARROWS'
ob_lamp_002.color = (0.0, 0.0, 0.0, 0.0)
ob_lamp_002.lineart.crease_threshold = 0.0
ob_lamp_001.location = (-7.092, 5.53, 3.083)
ob_lamp_001.rotation_euler = (0.6503, 0.05522, 1.866)
ob_lamp_001.lock_rotations_4d = False
ob_lamp_001.empty_display_type = 'ARROWS'
ob_lamp_001.color = (0.0, 0.0, 0.0, 0.0)
ob_lamp_001.lineart.crease_threshold = 0.0
ob_sphere_001.location = (-0.1837, 2.464, -0.3459)
ob_sphere_001.rotation_euler = (3.142, 0.0, 0.0)
ob_sphere_001.scale = (0.666, 0.7416, 0.6223)
ob_sphere_001.lineart.crease_threshold = 0.0
ob_sphere.location = (-0.1837, -1.304, -0.3459)
ob_sphere.scale = (0.666, 0.7416, 0.6223)
ob_sphere.lineart.crease_threshold = 0.0
ob_lamp.location = (4.076, 1.005, 5.904)
ob_lamp.rotation_euler = (0.6503, 0.05522, 1.866)
ob_lamp.lock_rotations_4d = False
ob_lamp.empty_display_type = 'ARROWS'
ob_lamp.color = (0.0, 0.0, 0.0, 0.0)
ob_lamp.lineart.crease_threshold = 0.0
ob_camera.location = (7.481, -6.508, 5.344)
ob_camera.rotation_euler = (1.109, 0.01082, 0.8149)
ob_camera.lock_rotations_4d = False
ob_camera.empty_display_type = 'ARROWS'
ob_camera.color = (0.0, 0.0, 0.0, 0.0)
ob_camera.display_type = 'WIRE'
ob_camera.lineart.crease_threshold = 0.0

# ---- collection membership
col_collection_1.objects.link(ob_lamp_004)
col_collection_1.objects.link(ob_lamp_003)
col_collection_1.objects.link(ob_lamp_002)
col_collection_1.objects.link(ob_lamp_001)
col_collection_1.objects.link(ob_sphere_001)
col_collection_1.objects.link(ob_sphere)
col_collection_1.objects.link(ob_lamp)
col_collection_1.objects.link(ob_camera)

# ---- scene / render settings (as saved in the file)
scene.camera = ob_camera
scene.frame_start = 1; scene.frame_end = 250; scene.frame_set(1)
scene.render.engine = 'BLENDER_EEVEE_NEXT'
scene.render.resolution_percentage = 50
scene.render.dither_intensity = 0.0
scene.cycles.use_denoising = False
scene.cycles.samples = 10
scene.cycles.sampling_pattern = 'TABULATED_SOBOL'
scene.cycles.light_sampling_threshold = 0.0
scene.cycles.use_adaptive_sampling = False
scene.cycles.use_light_tree = False
scene.cycles.blur_glossy = 0.0
scene.cycles.pixel_filter_type = 'GAUSSIAN'
scene.cycles.sample_clamp_indirect = 0.0
scene.view_settings.view_transform = 'Standard'
bpy.context.view_layer.update()
